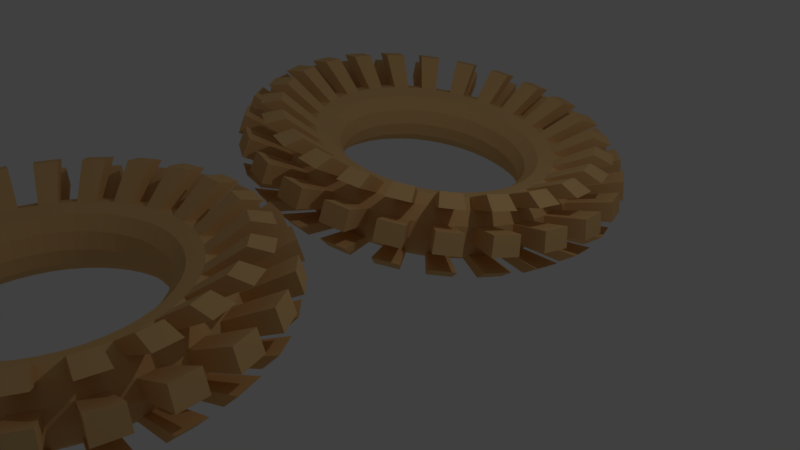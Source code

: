 # Source: circle.blend  (saved by Blender 2.78.0; exported with 4.5.12 LTS)
import bpy
from mathutils import Matrix  # noqa: F401  (used for matrix-valued properties, if any)

bpy.ops.wm.read_factory_settings(use_empty=True)
scene = bpy.context.scene
scene.name = 'Scene'

# ---- collections
col_collection_1 = bpy.data.collections.new('Collection 1'); scene.collection.children.link(col_collection_1)

# ---- materials (node trees are filled in below, after node groups)
mat_material_001 = bpy.data.materials.new('Material.001')
mat_material_001.alpha_threshold = 0.0
mat_material_001.use_transparent_shadow = False
mat_material_001.diffuse_color = (0.8, 0.5086, 0.2209, 1.0)
mat_material_001.roughness = 0.5

# ---- material node trees

# ---- world
world_world = bpy.data.worlds.new('World'); scene.world = world_world
world_world.color = (0.05088, 0.05088, 0.05088)
world_world.use_sun_shadow = False
world_world.sun_shadow_jitter_overblur = 0.0
world_world.cycles.sampling_method = 'MANUAL'

# ---- cameras
cam_camera = bpy.data.cameras.new('Camera')
cam_camera.clip_end = 100.0
cam_camera.lens = 35.0
cam_camera.sensor_width = 32.0
cam_camera.sensor_height = 18.0
cam_camera.ortho_scale = 7.314
cam_camera.dof.focus_distance = 0.0
cam_camera.dof.aperture_fstop = 128.0

# ---- lights
light_lamp = bpy.data.lights.new('Lamp', 'POINT')
light_lamp.transmission_factor = 0.0
light_lamp.cutoff_distance = 30.0
light_lamp.energy = 100.0
light_lamp.shadow_buffer_clip_start = 1.001
light_lamp.shadow_soft_size = 0.1
light_lamp.shadow_maximum_resolution = 0.006
light_lamp.use_absolute_resolution = True

# ---- meshes
me_torus_001 = bpy.data.meshes.new('Torus.001')
me_torus_001.from_pydata([(1.25, 0.0, 0.0), (1.217, 0.0, 0.125), (1.125, 0.0, 0.2165), (1.0, 0.0, 0.25), (0.875, 0.0, 0.2165), (0.7835, 0.0, 0.125), (0.75, 0.0, 3.062e-17), (0.7835, 0.0, -0.125), (0.875, 0.0, -0.2165), (1.0, 0.0, -0.25), (1.125, 0.0, -0.2165), (1.217, 0.0, -0.125), (1.239, 0.1632, 0.0), (1.206, 0.1588, 0.125), (1.115, 0.1468, 0.2165), (0.9914, 0.1305, 0.25), (0.8675, 0.1142, 0.2165), (0.7768, 0.1023, 0.125), (0.7436, 0.09789, 3.062e-17), (0.7768, 0.1023, -0.125), (0.8675, 0.1142, -0.2165), (0.9914, 0.1305, -0.25), (1.115, 0.1468, -0.2165), (1.206, 0.1588, -0.125), (1.207, 0.3235, 0.0), (1.175, 0.3149, 0.125), (1.087, 0.2912, 0.2165), (0.9659, 0.2588, 0.25), (0.8452, 0.2265, 0.2165), (0.7568, 0.2028, 0.125), (0.7244, 0.1941, 3.062e-17), (0.7568, 0.2028, -0.125), (0.8452, 0.2265, -0.2165), (0.9659, 0.2588, -0.25), (1.087, 0.2912, -0.2165), (1.175, 0.3149, -0.125), (1.155, 0.4784, 0.0), (1.124, 0.4655, 0.125), (1.039, 0.4305, 0.2165), (0.9239, 0.3827, 0.25), (0.8084, 0.3348, 0.2165), (0.7239, 0.2998, 0.125), (0.6929, 0.287, 3.062e-17), (0.7239, 0.2998, -0.125), (0.8084, 0.3348, -0.2165), (0.9239, 0.3827, -0.25), (1.039, 0.4305, -0.2165), (1.124, 0.4655, -0.125), (1.083, 0.625, 0.0), (1.054, 0.6083, 0.125), (0.9743, 0.5625, 0.2165), (0.866, 0.5, 0.25), (0.7578, 0.4375, 0.2165), (0.6785, 0.3917, 0.125), (0.6495, 0.375, 3.062e-17), (0.6785, 0.3917, -0.125), (0.7578, 0.4375, -0.2165), (0.866, 0.5, -0.25), (0.9743, 0.5625, -0.2165), (1.054, 0.6083, -0.125), (0.9917, 0.761, 0.0), (0.9651, 0.7406, 0.125), (0.8925, 0.6849, 0.2165), (0.7934, 0.6088, 0.25), (0.6942, 0.5327, 0.2165), (0.6216, 0.477, 0.125), (0.595, 0.4566, 3.062e-17), (0.6216, 0.477, -0.125), (0.6942, 0.5327, -0.2165), (0.7934, 0.6088, -0.25), (0.8925, 0.6849, -0.2165), (0.9651, 0.7406, -0.125), (0.8839, 0.8839, 0.0), (0.8602, 0.8602, 0.125), (0.7955, 0.7955, 0.2165), (0.7071, 0.7071, 0.25), (0.6187, 0.6187, 0.2165), (0.554, 0.554, 0.125), (0.5303, 0.5303, 3.062e-17), (0.554, 0.554, -0.125), (0.6187, 0.6187, -0.2165), (0.7071, 0.7071, -0.25), (0.7955, 0.7955, -0.2165), (0.8602, 0.8602, -0.125), (0.761, 0.9917, 0.0), (0.7406, 0.9651, 0.125), (0.6849, 0.8925, 0.2165), (0.6088, 0.7934, 0.25), (0.5327, 0.6942, 0.2165), (0.477, 0.6216, 0.125), (0.4566, 0.595, 3.062e-17), (0.477, 0.6216, -0.125), (0.5327, 0.6942, -0.2165), (0.6088, 0.7934, -0.25), (0.6849, 0.8925, -0.2165), (0.7406, 0.9651, -0.125), (0.625, 1.083, 0.0), (0.6083, 1.054, 0.125), (0.5625, 0.9743, 0.2165), (0.5, 0.866, 0.25), (0.4375, 0.7578, 0.2165), (0.3917, 0.6785, 0.125), (0.375, 0.6495, 3.062e-17), (0.3917, 0.6785, -0.125), (0.4375, 0.7578, -0.2165), (0.5, 0.866, -0.25), (0.5625, 0.9743, -0.2165), (0.6083, 1.054, -0.125), (0.4784, 1.155, 0.0), (0.4655, 1.124, 0.125), (0.4305, 1.039, 0.2165), (0.3827, 0.9239, 0.25), (0.3348, 0.8084, 0.2165), (0.2998, 0.7239, 0.125), (0.287, 0.6929, 3.062e-17), (0.2998, 0.7239, -0.125), (0.3348, 0.8084, -0.2165), (0.3827, 0.9239, -0.25), (0.4305, 1.039, -0.2165), (0.4655, 1.124, -0.125), (0.3235, 1.207, 0.0), (0.3149, 1.175, 0.125), (0.2912, 1.087, 0.2165), (0.2588, 0.9659, 0.25), (0.2265, 0.8452, 0.2165), (0.2028, 0.7568, 0.125), (0.1941, 0.7244, 3.062e-17), (0.2028, 0.7568, -0.125), (0.2265, 0.8452, -0.2165), (0.2588, 0.9659, -0.25), (0.2912, 1.087, -0.2165), (0.3149, 1.175, -0.125), (0.1632, 1.239, 0.0), (0.1588, 1.206, 0.125), (0.1468, 1.115, 0.2165), (0.1305, 0.9914, 0.25), (0.1142, 0.8675, 0.2165), (0.1023, 0.7768, 0.125), (0.09789, 0.7436, 3.062e-17), (0.1023, 0.7768, -0.125), (0.1142, 0.8675, -0.2165), (0.1305, 0.9914, -0.25), (0.1468, 1.115, -0.2165), (0.1588, 1.206, -0.125), (5.96e-08, 1.25, 0.0), (1.192e-07, 1.217, 0.125), (1.192e-07, 1.125, 0.2165), (8.941e-08, 1.0, 0.25), (8.941e-08, 0.875, 0.2165), (5.96e-08, 0.7835, 0.125), (8.941e-08, 0.75, 3.062e-17), (5.96e-08, 0.7835, -0.125), (8.941e-08, 0.875, -0.2165), (8.941e-08, 1.0, -0.25), (1.192e-07, 1.125, -0.2165), (1.192e-07, 1.217, -0.125), (-0.1632, 1.239, 0.0), (-0.1588, 1.206, 0.125), (-0.1468, 1.115, 0.2165), (-0.1305, 0.9914, 0.25), (-0.1142, 0.8675, 0.2165), (-0.1023, 0.7768, 0.125), (-0.09789, 0.7436, 3.062e-17), (-0.1023, 0.7768, -0.125), (-0.1142, 0.8675, -0.2165), (-0.1305, 0.9914, -0.25), (-0.1468, 1.115, -0.2165), (-0.1588, 1.206, -0.125), (-0.3235, 1.207, 0.0), (-0.3149, 1.175, 0.125), (-0.2912, 1.087, 0.2165), (-0.2588, 0.9659, 0.25), (-0.2265, 0.8452, 0.2165), (-0.2028, 0.7568, 0.125), (-0.1941, 0.7244, 3.062e-17), (-0.2028, 0.7568, -0.125), (-0.2265, 0.8452, -0.2165), (-0.2588, 0.9659, -0.25), (-0.2912, 1.087, -0.2165), (-0.3149, 1.175, -0.125), (-0.4784, 1.155, 0.0), (-0.4655, 1.124, 0.125), (-0.4305, 1.039, 0.2165), (-0.3827, 0.9239, 0.25), (-0.3348, 0.8084, 0.2165), (-0.2998, 0.7239, 0.125), (-0.287, 0.6929, 3.062e-17), (-0.2998, 0.7239, -0.125), (-0.3348, 0.8084, -0.2165), (-0.3827, 0.9239, -0.25), (-0.4305, 1.039, -0.2165), (-0.4655, 1.124, -0.125), (-0.625, 1.083, 0.0), (-0.6083, 1.054, 0.125), (-0.5625, 0.9743, 0.2165), (-0.5, 0.866, 0.25), (-0.4375, 0.7578, 0.2165), (-0.3917, 0.6785, 0.125), (-0.375, 0.6495, 3.062e-17), (-0.3917, 0.6785, -0.125), (-0.4375, 0.7578, -0.2165), (-0.5, 0.866, -0.25), (-0.5625, 0.9743, -0.2165), (-0.6083, 1.054, -0.125), (-0.761, 0.9917, 0.0), (-0.7406, 0.9651, 0.125), (-0.6849, 0.8925, 0.2165), (-0.6088, 0.7934, 0.25), (-0.5327, 0.6942, 0.2165), (-0.477, 0.6216, 0.125), (-0.4566, 0.595, 3.062e-17), (-0.477, 0.6216, -0.125), (-0.5327, 0.6942, -0.2165), (-0.6088, 0.7934, -0.25), (-0.6849, 0.8925, -0.2165), (-0.7406, 0.9651, -0.125), (-0.8839, 0.8839, 0.0), (-0.8602, 0.8602, 0.125), (-0.7955, 0.7955, 0.2165), (-0.7071, 0.7071, 0.25), (-0.6187, 0.6187, 0.2165), (-0.554, 0.554, 0.125), (-0.5303, 0.5303, 3.062e-17), (-0.554, 0.554, -0.125), (-0.6187, 0.6187, -0.2165), (-0.7071, 0.7071, -0.25), (-0.7955, 0.7955, -0.2165), (-0.8602, 0.8602, -0.125), (-0.9917, 0.761, 0.0), (-0.9651, 0.7406, 0.125), (-0.8925, 0.6849, 0.2165), (-0.7934, 0.6088, 0.25), (-0.6942, 0.5327, 0.2165), (-0.6216, 0.477, 0.125), (-0.595, 0.4566, 3.062e-17), (-0.6216, 0.477, -0.125), (-0.6942, 0.5327, -0.2165), (-0.7934, 0.6088, -0.25), (-0.8925, 0.6849, -0.2165), (-0.9651, 0.7406, -0.125), (-1.083, 0.625, 0.0), (-1.054, 0.6083, 0.125), (-0.9743, 0.5625, 0.2165), (-0.866, 0.5, 0.25), (-0.7578, 0.4375, 0.2165), (-0.6785, 0.3917, 0.125), (-0.6495, 0.375, 3.062e-17), (-0.6785, 0.3917, -0.125), (-0.7578, 0.4375, -0.2165), (-0.866, 0.5, -0.25), (-0.9743, 0.5625, -0.2165), (-1.054, 0.6083, -0.125), (-1.155, 0.4784, 0.0), (-1.124, 0.4655, 0.125), (-1.039, 0.4305, 0.2165), (-0.9239, 0.3827, 0.25), (-0.8084, 0.3348, 0.2165), (-0.7239, 0.2998, 0.125), (-0.6929, 0.287, 3.062e-17), (-0.7239, 0.2998, -0.125), (-0.8084, 0.3348, -0.2165), (-0.9239, 0.3827, -0.25), (-1.039, 0.4305, -0.2165), (-1.124, 0.4655, -0.125), (-1.207, 0.3235, 0.0), (-1.175, 0.3149, 0.125), (-1.087, 0.2912, 0.2165), (-0.9659, 0.2588, 0.25), (-0.8452, 0.2265, 0.2165), (-0.7568, 0.2028, 0.125), (-0.7244, 0.1941, 3.062e-17), (-0.7568, 0.2028, -0.125), (-0.8452, 0.2265, -0.2165), (-0.9659, 0.2588, -0.25), (-1.087, 0.2912, -0.2165), (-1.175, 0.3149, -0.125), (-1.239, 0.1632, 0.0), (-1.206, 0.1588, 0.125), (-1.115, 0.1468, 0.2165), (-0.9914, 0.1305, 0.25), (-0.8675, 0.1142, 0.2165), (-0.7768, 0.1023, 0.125), (-0.7436, 0.09789, 3.062e-17), (-0.7768, 0.1023, -0.125), (-0.8675, 0.1142, -0.2165), (-0.9914, 0.1305, -0.25), (-1.115, 0.1468, -0.2165), (-1.206, 0.1588, -0.125), (-1.25, 1.093e-07, 0.0), (-1.217, 1.064e-07, 0.125), (-1.125, 9.835e-08, 0.2165), (-1.0, 8.742e-08, 0.25), (-0.875, 7.649e-08, 0.2165), (-0.7835, 6.85e-08, 0.125), (-0.75, 6.557e-08, 3.062e-17), (-0.7835, 6.85e-08, -0.125), (-0.875, 7.649e-08, -0.2165), (-1.0, 8.742e-08, -0.25), (-1.125, 9.835e-08, -0.2165), (-1.217, 1.064e-07, -0.125), (-1.239, -0.1632, 0.0), (-1.206, -0.1588, 0.125), (-1.115, -0.1468, 0.2165), (-0.9914, -0.1305, 0.25), (-0.8675, -0.1142, 0.2165), (-0.7768, -0.1023, 0.125), (-0.7436, -0.09789, 3.062e-17), (-0.7768, -0.1023, -0.125), (-0.8675, -0.1142, -0.2165), (-0.9914, -0.1305, -0.25), (-1.115, -0.1468, -0.2165), (-1.206, -0.1588, -0.125), (-1.207, -0.3235, 0.0), (-1.175, -0.3149, 0.125), (-1.087, -0.2912, 0.2165), (-0.9659, -0.2588, 0.25), (-0.8452, -0.2265, 0.2165), (-0.7568, -0.2028, 0.125), (-0.7244, -0.1941, 3.062e-17), (-0.7568, -0.2028, -0.125), (-0.8452, -0.2265, -0.2165), (-0.9659, -0.2588, -0.25), (-1.087, -0.2912, -0.2165), (-1.175, -0.3149, -0.125), (-1.155, -0.4784, 0.0), (-1.124, -0.4655, 0.125), (-1.039, -0.4305, 0.2165), (-0.9239, -0.3827, 0.25), (-0.8084, -0.3348, 0.2165), (-0.7239, -0.2998, 0.125), (-0.6929, -0.287, 3.062e-17), (-0.7239, -0.2998, -0.125), (-0.8084, -0.3348, -0.2165), (-0.9239, -0.3827, -0.25), (-1.039, -0.4305, -0.2165), (-1.124, -0.4655, -0.125), (-1.083, -0.625, 0.0), (-1.054, -0.6083, 0.125), (-0.9743, -0.5625, 0.2165), (-0.866, -0.5, 0.25), (-0.7578, -0.4375, 0.2165), (-0.6785, -0.3917, 0.125), (-0.6495, -0.375, 3.062e-17), (-0.6785, -0.3917, -0.125), (-0.7578, -0.4375, -0.2165), (-0.866, -0.5, -0.25), (-0.9743, -0.5625, -0.2165), (-1.054, -0.6083, -0.125), (-0.9917, -0.761, 0.0), (-0.9651, -0.7406, 0.125), (-0.8925, -0.6849, 0.2165), (-0.7934, -0.6088, 0.25), (-0.6942, -0.5327, 0.2165), (-0.6216, -0.477, 0.125), (-0.595, -0.4566, 3.062e-17), (-0.6216, -0.477, -0.125), (-0.6942, -0.5327, -0.2165), (-0.7934, -0.6088, -0.25), (-0.8925, -0.6849, -0.2165), (-0.9651, -0.7406, -0.125), (-0.8839, -0.8839, 0.0), (-0.8602, -0.8602, 0.125), (-0.7955, -0.7955, 0.2165), (-0.7071, -0.7071, 0.25), (-0.6187, -0.6187, 0.2165), (-0.554, -0.554, 0.125), (-0.5303, -0.5303, 3.062e-17), (-0.554, -0.554, -0.125), (-0.6187, -0.6187, -0.2165), (-0.7071, -0.7071, -0.25), (-0.7955, -0.7955, -0.2165), (-0.8602, -0.8602, -0.125), (-0.761, -0.9917, 0.0), (-0.7406, -0.9651, 0.125), (-0.6849, -0.8925, 0.2165), (-0.6088, -0.7934, 0.25), (-0.5327, -0.6942, 0.2165), (-0.477, -0.6216, 0.125), (-0.4566, -0.595, 3.062e-17), (-0.477, -0.6216, -0.125), (-0.5327, -0.6942, -0.2165), (-0.6088, -0.7934, -0.25), (-0.6849, -0.8925, -0.2165), (-0.7406, -0.9651, -0.125), (-0.625, -1.083, 0.0), (-0.6083, -1.054, 0.125), (-0.5625, -0.9743, 0.2165), (-0.5, -0.866, 0.25), (-0.4375, -0.7578, 0.2165), (-0.3917, -0.6785, 0.125), (-0.375, -0.6495, 3.062e-17), (-0.3917, -0.6785, -0.125), (-0.4375, -0.7578, -0.2165), (-0.5, -0.866, -0.25), (-0.5625, -0.9743, -0.2165), (-0.6083, -1.054, -0.125), (-0.4784, -1.155, 0.0), (-0.4655, -1.124, 0.125), (-0.4305, -1.039, 0.2165), (-0.3827, -0.9239, 0.25), (-0.3348, -0.8084, 0.2165), (-0.2998, -0.7239, 0.125), (-0.287, -0.6929, 3.062e-17), (-0.2998, -0.7239, -0.125), (-0.3348, -0.8084, -0.2165), (-0.3827, -0.9239, -0.25), (-0.4305, -1.039, -0.2165), (-0.4655, -1.124, -0.125), (-0.3235, -1.207, 0.0), (-0.3149, -1.175, 0.125), (-0.2912, -1.087, 0.2165), (-0.2588, -0.9659, 0.25), (-0.2265, -0.8452, 0.2165), (-0.2028, -0.7568, 0.125), (-0.1941, -0.7244, 3.062e-17), (-0.2028, -0.7568, -0.125), (-0.2265, -0.8452, -0.2165), (-0.2588, -0.9659, -0.25), (-0.2912, -1.087, -0.2165), (-0.3149, -1.175, -0.125), (-0.1632, -1.239, 0.0), (-0.1588, -1.206, 0.125), (-0.1468, -1.115, 0.2165), (-0.1305, -0.9914, 0.25), (-0.1142, -0.8675, 0.2165), (-0.1023, -0.7768, 0.125), (-0.0979, -0.7436, 3.062e-17), (-0.1023, -0.7768, -0.125), (-0.1142, -0.8675, -0.2165), (-0.1305, -0.9914, -0.25), (-0.1468, -1.115, -0.2165), (-0.1588, -1.206, -0.125), (5.96e-08, -1.25, 0.0), (1.192e-07, -1.217, 0.125), (1.192e-07, -1.125, 0.2165), (8.941e-08, -1.0, 0.25), (8.941e-08, -0.875, 0.2165), (5.96e-08, -0.7835, 0.125), (8.941e-08, -0.75, 3.062e-17), (5.96e-08, -0.7835, -0.125), (8.941e-08, -0.875, -0.2165), (8.941e-08, -1.0, -0.25), (1.192e-07, -1.125, -0.2165), (1.192e-07, -1.217, -0.125), (0.1632, -1.239, 0.0), (0.1588, -1.206, 0.125), (0.1468, -1.115, 0.2165), (0.1305, -0.9914, 0.25), (0.1142, -0.8675, 0.2165), (0.1023, -0.7768, 0.125), (0.09789, -0.7436, 3.062e-17), (0.1023, -0.7768, -0.125), (0.1142, -0.8675, -0.2165), (0.1305, -0.9914, -0.25), (0.1468, -1.115, -0.2165), (0.1588, -1.206, -0.125), (0.3235, -1.207, 0.0), (0.3149, -1.175, 0.125), (0.2912, -1.087, 0.2165), (0.2588, -0.9659, 0.25), (0.2265, -0.8452, 0.2165), (0.2028, -0.7568, 0.125), (0.1941, -0.7244, 3.062e-17), (0.2028, -0.7568, -0.125), (0.2265, -0.8452, -0.2165), (0.2588, -0.9659, -0.25), (0.2912, -1.087, -0.2165), (0.3149, -1.175, -0.125), (0.4784, -1.155, 0.0), (0.4655, -1.124, 0.125), (0.4305, -1.039, 0.2165), (0.3827, -0.9239, 0.25), (0.3348, -0.8084, 0.2165), (0.2998, -0.7239, 0.125), (0.287, -0.6929, 3.062e-17), (0.2998, -0.7239, -0.125), (0.3348, -0.8084, -0.2165), (0.3827, -0.9239, -0.25), (0.4305, -1.039, -0.2165), (0.4655, -1.124, -0.125), (0.625, -1.083, 0.0), (0.6083, -1.054, 0.125), (0.5625, -0.9743, 0.2165), (0.5, -0.866, 0.25), (0.4375, -0.7578, 0.2165), (0.3917, -0.6785, 0.125), (0.375, -0.6495, 3.062e-17), (0.3917, -0.6785, -0.125), (0.4375, -0.7578, -0.2165), (0.5, -0.866, -0.25), (0.5625, -0.9743, -0.2165), (0.6083, -1.054, -0.125), (0.761, -0.9917, 0.0), (0.7406, -0.9651, 0.125), (0.6849, -0.8925, 0.2165), (0.6088, -0.7934, 0.25), (0.5327, -0.6942, 0.2165), (0.477, -0.6216, 0.125), (0.4566, -0.595, 3.062e-17), (0.477, -0.6216, -0.125), (0.5327, -0.6942, -0.2165), (0.6088, -0.7934, -0.25), (0.6849, -0.8925, -0.2165), (0.7406, -0.9651, -0.125), (0.8839, -0.8839, 0.0), (0.8602, -0.8602, 0.125), (0.7955, -0.7955, 0.2165), (0.7071, -0.7071, 0.25), (0.6187, -0.6187, 0.2165), (0.554, -0.554, 0.125), (0.5303, -0.5303, 3.062e-17), (0.554, -0.554, -0.125), (0.6187, -0.6187, -0.2165), (0.7071, -0.7071, -0.25), (0.7955, -0.7955, -0.2165), (0.8602, -0.8602, -0.125), (0.9917, -0.761, 0.0), (0.9651, -0.7406, 0.125), (0.8925, -0.6849, 0.2165), (0.7934, -0.6088, 0.25), (0.6942, -0.5327, 0.2165), (0.6216, -0.477, 0.125), (0.595, -0.4566, 3.062e-17), (0.6216, -0.477, -0.125), (0.6942, -0.5327, -0.2165), (0.7934, -0.6088, -0.25), (0.8925, -0.6849, -0.2165), (0.9651, -0.7406, -0.125), (1.083, -0.625, 0.0), (1.054, -0.6083, 0.125), (0.9743, -0.5625, 0.2165), (0.866, -0.5, 0.25), (0.7578, -0.4375, 0.2165), (0.6785, -0.3917, 0.125), (0.6495, -0.375, 3.062e-17), (0.6785, -0.3917, -0.125), (0.7578, -0.4375, -0.2165), (0.866, -0.5, -0.25), (0.9743, -0.5625, -0.2165), (1.054, -0.6083, -0.125), (1.155, -0.4784, 0.0), (1.124, -0.4655, 0.125), (1.039, -0.4305, 0.2165), (0.9239, -0.3827, 0.25), (0.8084, -0.3348, 0.2165), (0.7239, -0.2998, 0.125), (0.6929, -0.287, 3.062e-17), (0.7239, -0.2998, -0.125), (0.8084, -0.3348, -0.2165), (0.9239, -0.3827, -0.25), (1.039, -0.4305, -0.2165), (1.124, -0.4655, -0.125), (1.207, -0.3235, 0.0), (1.175, -0.3149, 0.125), (1.087, -0.2912, 0.2165), (0.9659, -0.2588, 0.25), (0.8452, -0.2265, 0.2165), (0.7568, -0.2028, 0.125), (0.7244, -0.1941, 3.062e-17), (0.7568, -0.2028, -0.125), (0.8452, -0.2265, -0.2165), (0.9659, -0.2588, -0.25), (1.087, -0.2912, -0.2165), (1.175, -0.3149, -0.125), (1.239, -0.1632, 0.0), (1.206, -0.1588, 0.125), (1.115, -0.1468, 0.2165), (0.9914, -0.1305, 0.25), (0.8675, -0.1142, 0.2165), (0.7768, -0.1023, 0.125), (0.7436, -0.09789, 3.062e-17), (0.7768, -0.1023, -0.125), (0.8675, -0.1142, -0.2165), (0.9914, -0.1305, -0.25), (1.115, -0.1468, -0.2165), (1.206, -0.1588, -0.125), (-0.19, -1.443, 0.4033), (1.753e-07, -1.455, 0.4033), (-1.617, 1.385e-07, 0.1231), (-1.574, 1.347e-07, 0.2849), (1.406, -0.3767, 0.4033), (1.25, -0.3349, 0.4466), (-1.345, -0.557, 0.4033), (-1.26, -0.7277, 0.4033), (-0.557, -1.345, -0.157), (-0.3767, -1.406, -0.157), (-1.155, 0.886, -0.157), (-1.249, 0.9581, -0.03858), (-1.603, -0.2111, 0.1231), (-1.562, -0.4186, 0.1231), (0.3767, 1.406, -0.157), (0.4073, 1.52, -0.03858), (1.345, -0.557, -0.157), (1.406, -0.3767, -0.157), (-1.56, -0.2054, -0.03858), (-1.52, -0.4073, -0.03858), (1.155, -0.886, 0.4033), (1.026, -0.7876, 0.4466), (0.2111, 1.603, 0.1231), (9.815e-08, 1.617, 0.1231), (-1.155, -0.886, -0.157), (-1.029, -1.029, -0.157), (1.617, -2.858e-09, 0.1231), (1.574, -2.858e-09, 0.2849), (-0.1689, -1.283, 0.4466), (1.367e-07, -1.294, 0.4466), (0.9845, -1.283, 0.1231), (0.9581, -1.249, 0.2849), (1.454, -0.6023, 0.2849), (1.52, -0.4073, 0.2849), (-1.406, 0.3767, 0.4033), (-1.25, 0.3349, 0.4466), (-1.283, -0.9845, 0.1231), (-1.249, -0.9581, 0.2849), (0.886, -1.155, -0.157), (1.029, -1.029, -0.157), (-1.283, 0.1689, 0.4466), (-1.294, 1.102e-07, 0.4466), (1.12, -0.6469, 0.4466), (1.144, 1.144, 0.1231), (1.113, 1.113, 0.2849), (0.2111, -1.603, 0.1231), (0.2054, -1.56, 0.2849), (-1.454, -0.6023, 0.2849), (-1.363, -0.7869, 0.2849), (1.574, -2.858e-09, -0.03858), (1.56, -0.2054, -0.03858), (-1.029, -1.029, 0.4033), (-0.9148, -0.9148, 0.4466), (-1.363, 0.7869, -0.03858), (1.454, -0.6023, -0.03858), (1.52, -0.4073, -0.03858), (-0.7277, 1.26, 0.4033), (-0.6469, 1.12, 0.4466), (1.753e-07, 1.574, 0.2849), (0.557, -1.345, -0.157), (0.6023, -1.454, -0.03858), (-0.6023, 1.454, -0.03858), (-0.7869, 1.363, -0.03858), (-1.345, -0.557, -0.157), (-1.454, -0.6023, -0.03858), (-0.9581, -1.249, 0.2849), (-0.7869, -1.363, 0.2849), (1.283, 0.9845, 0.1231), (1.249, 0.9581, 0.2849), (0.557, 1.345, 0.4033), (0.4951, 1.195, 0.4466), (1.494, -0.6189, 0.1231), (1.562, -0.4186, 0.1231), (-0.886, 1.155, -0.157), (-1.029, 1.029, -0.157), (1.26, -0.7277, 0.4033), (0.4186, -1.562, 0.1231), (1.56, 0.2054, 0.2849), (1.52, 0.4073, 0.2849), (-0.557, 1.345, 0.4033), (-1.283, 0.9845, 0.1231), (-1.401, 0.8086, 0.1231), (9.815e-08, -1.617, 0.1231), (1.753e-07, -1.574, 0.2849), (-0.3767, -1.406, 0.4033), (-0.3349, -1.25, 0.4466), (-1.443, -0.19, 0.4033), (-1.283, -0.1689, 0.4466), (1.454, 0.6023, 0.2849), (1.363, 0.7869, 0.2849), (1.443, 0.19, 0.4033), (1.283, 0.1689, 0.4466), (1.029, 1.029, -0.157), (1.113, 1.113, -0.03858), (-0.886, -1.155, 0.4033), (-0.7277, -1.26, 0.4033), (1.283, -0.9845, 0.1231), (1.249, -0.9581, 0.2849), (-0.19, 1.443, 0.4033), (-0.1689, 1.283, 0.4466), (-1.249, 0.9581, 0.2849), (-1.363, 0.7869, 0.2849), (-0.9845, 1.283, 0.1231), (-0.9581, 1.249, 0.2849), (1.26, -0.7277, -0.157), (1.363, -0.7869, -0.03858), (-1.155, -0.886, 0.4033), (-1.026, -0.7876, 0.4466), (1.406, 0.3767, -0.157), (1.52, 0.4073, -0.03858), (-0.6189, -1.494, 0.1231), (-0.4186, -1.562, 0.1231), (1.753e-07, -1.455, -0.157), (1.753e-07, -1.574, -0.03858), (0.9845, 1.283, 0.1231), (0.8086, 1.401, 0.1231), (0.4073, -1.52, 0.2849), (-0.6023, -1.454, -0.03858), (-0.4073, -1.52, -0.03858), (1.345, 0.557, -0.157), (1.26, 0.7277, -0.157), (1.26, 0.7277, 0.4033), (1.12, 0.6469, 0.4466), (-0.557, 1.345, -0.157), (0.19, 1.443, -0.157), (0.2054, 1.56, -0.03858), (0.9581, -1.249, -0.03858), (1.443, -0.19, -0.157), (0.3349, 1.25, 0.4466), (-1.443, -0.19, -0.157), (-1.406, -0.3767, -0.157), (-1.155, 0.886, 0.4033), (-1.26, 0.7277, 0.4033), (-1.454, 0.6023, 0.2849), (-1.52, 0.4073, 0.2849), (-0.3767, 1.406, 0.4033), (-0.3349, 1.25, 0.4466), (1.25, 0.3349, 0.4466), (-1.443, 0.19, -0.157), (-1.56, 0.2054, -0.03858), (-1.26, 0.7277, -0.157), (0.9581, 1.249, -0.03858), (0.7869, 1.363, -0.03858), (-0.19, 1.443, -0.157), (-0.3767, 1.406, -0.157), (-0.7277, -1.26, -0.157), (-0.7869, -1.363, -0.03858), (0.886, 1.155, -0.157), (0.7277, 1.26, -0.157), (0.4951, -1.195, 0.4466), (0.6469, -1.12, 0.4466), (-1.56, -0.2054, 0.2849), (1.454, 0.6023, -0.03858), (1.363, 0.7869, -0.03858), (1.603, 0.2111, 0.1231), (0.4186, 1.562, 0.1231), (0.4073, 1.52, 0.2849), (0.9581, 1.249, 0.2849), (-0.886, 1.155, 0.4033), (-0.7876, 1.026, 0.4466), (-1.345, 0.557, 0.4033), (-0.4073, -1.52, 0.2849), (1.406, 0.3767, 0.4033), (0.1689, 1.283, 0.4466), (1.367e-07, 1.294, 0.4466), (-1.455, 1.244e-07, -0.157), (0.6023, 1.454, 0.2849), (-0.2054, 1.56, -0.03858), (-0.4073, 1.52, -0.03858), (1.401, -0.8086, 0.1231), (1.363, -0.7869, 0.2849), (0.8086, -1.401, 0.1231), (0.7869, -1.363, 0.2849), (0.3767, -1.406, 0.4033), (0.3349, -1.25, 0.4466), (-1.12, -0.6469, 0.4466), (1.494, 0.6189, 0.1231), (1.401, 0.8086, 0.1231), (1.144, -1.144, 0.1231), (0.19, 1.443, 0.4033), (1.753e-07, 1.455, 0.4033), (0.2054, 1.56, 0.2849), (0.6189, -1.494, 0.1231), (0.6023, -1.454, 0.2849), (-0.2054, 1.56, 0.2849), (-0.4073, 1.52, 0.2849), (1.113, -1.113, -0.03858), (-1.455, 1.244e-07, 0.4033), (0.3767, 1.406, 0.4033), (0.7277, 1.26, 0.4033), (0.6469, 1.12, 0.4466), (-1.494, 0.6189, 0.1231), (1.026, 0.7876, 0.4466), (0.9148, 0.9148, 0.4466), (-1.406, -0.3767, 0.4033), (-1.494, -0.6189, 0.1231), (-1.401, -0.8086, 0.1231), (0.886, 1.155, 0.4033), (0.7876, 1.026, 0.4466), (-0.2111, -1.603, 0.1231), (-0.2054, -1.56, 0.2849), (-1.363, -0.7869, -0.03858), (1.455, -2.858e-09, 0.4033), (1.443, -0.19, 0.4033), (1.294, -2.858e-09, 0.4466), (-0.2111, 1.603, 0.1231), (-0.4186, 1.562, 0.1231), (0.7277, -1.26, -0.157), (1.345, 0.557, 0.4033), (1.195, 0.4951, 0.4466), (1.345, -0.557, 0.4033), (1.195, -0.4951, 0.4466), (-0.4951, 1.195, 0.4466), (-1.144, -1.144, 0.1231), (-1.113, -1.113, 0.2849), (-1.56, 0.2054, 0.2849), (1.113, -1.113, 0.2849), (1.155, 0.886, -0.157), (1.249, 0.9581, -0.03858), (-0.8086, 1.401, 0.1231), (-0.7869, 1.363, 0.2849), (1.753e-07, 1.455, -0.157), (1.753e-07, 1.574, -0.03858), (-1.25, -0.3349, 0.4466), (1.56, -0.2054, 0.2849), (-1.195, 0.4951, 0.4466), (-1.26, -0.7277, -0.157), (-0.9845, -1.283, 0.1231), (-0.8086, -1.401, 0.1231), (0.7277, -1.26, 0.4033), (0.557, -1.345, 0.4033), (-1.52, -0.4073, 0.2849), (-1.574, 1.347e-07, -0.03858), (1.562, 0.4186, 0.1231), (-1.026, 0.7876, 0.4466), (0.886, -1.155, 0.4033), (1.029, -1.029, 0.4033), (0.19, -1.443, 0.4033), (-0.4951, -1.195, 0.4466), (-1.029, 1.029, 0.4033), (-0.9148, 0.9148, 0.4466), (-1.12, 0.6469, 0.4466), (-0.7277, 1.26, -0.157), (1.603, -0.2111, 0.1231), (-0.9581, 1.249, -0.03858), (-1.113, 1.113, -0.03858), (-0.19, -1.443, -0.157), (-1.406, 0.3767, -0.157), (-1.52, 0.4073, -0.03858), (1.249, -0.9581, -0.03858), (1.155, -0.886, -0.157), (1.155, 0.886, 0.4033), (1.029, 1.029, 0.4033), (-0.6023, -1.454, 0.2849), (-1.113, -1.113, -0.03858), (-1.144, 1.144, 0.1231), (0.19, -1.443, -0.157), (0.2054, -1.56, -0.03858), (-0.557, -1.345, 0.4033), (-1.603, 0.2111, 0.1231), (1.283, -0.1689, 0.4466), (1.443, 0.19, -0.157), (1.56, 0.2054, -0.03858), (-0.2054, -1.56, -0.03858), (-0.886, -1.155, -0.157), (-0.9581, -1.249, -0.03858), (0.557, 1.345, -0.157), (0.6023, 1.454, -0.03858), (-1.195, -0.4951, 0.4466), (-0.6189, 1.494, 0.1231), (-0.6023, 1.454, 0.2849), (0.7876, -1.026, 0.4466), (-1.562, 0.4186, 0.1231), (-1.113, 1.113, 0.2849), (0.3767, -1.406, -0.157), (0.4073, -1.52, -0.03858), (0.6189, 1.494, 0.1231), (0.7869, 1.363, 0.2849), (-0.6469, -1.12, 0.4466), (-1.443, 0.19, 0.4033), (-0.7876, -1.026, 0.4466), (-1.249, -0.9581, -0.03858), (0.9148, -0.9148, 0.4466), (0.1689, -1.283, 0.4466), (0.7869, -1.363, -0.03858), (-1.345, 0.557, -0.157), (-1.454, 0.6023, -0.03858), (1.455, -2.858e-09, -0.157)], [], [(0, 12, 13, 1), (1, 13, 14, 2), (2, 14, 15, 3), (3, 15, 16, 4), (4, 16, 17, 5), (5, 17, 18, 6), (6, 18, 19, 7), (7, 19, 20, 8), (8, 20, 21, 9), (9, 21, 22, 10), (10, 22, 23, 11), (0, 11, 23, 12), (23, 22, 837, 838), (13, 25, 26, 14), (514, 515, 762, 615), (15, 27, 28, 16), (16, 28, 29, 17), (17, 29, 30, 18), (18, 30, 31, 19), (19, 31, 32, 20), (20, 32, 33, 21), (21, 33, 34, 22), (278, 290, 763, 855), (23, 35, 24, 12), (24, 36, 37, 25), (25, 37, 38, 26), (26, 38, 39, 27), (27, 39, 40, 28), (28, 40, 41, 29), (29, 41, 42, 30), (30, 42, 43, 31), (31, 43, 44, 32), (32, 44, 45, 33), (33, 45, 46, 34), (34, 46, 47, 35), (35, 47, 36, 24), (266, 267, 611, 610), (37, 49, 50, 38), (131, 119, 843, 591), (39, 51, 52, 40), (40, 52, 53, 41), (41, 53, 54, 42), (42, 54, 55, 43), (43, 55, 56, 44), (44, 56, 57, 45), (45, 57, 58, 46), (219, 207, 735, 816), (47, 59, 48, 36), (48, 60, 61, 49), (49, 61, 62, 50), (50, 62, 63, 51), (51, 63, 64, 52), (52, 64, 65, 53), (53, 65, 66, 54), (54, 66, 67, 55), (55, 67, 68, 56), (56, 68, 69, 57), (57, 69, 70, 58), (58, 70, 71, 59), (59, 71, 60, 48), (458, 459, 750, 749), (61, 73, 74, 62), (215, 214, 649, 820), (63, 75, 76, 64), (64, 76, 77, 65), (65, 77, 78, 66), (66, 78, 79, 67), (67, 79, 80, 68), (68, 80, 81, 69), (69, 81, 82, 70), (553, 541, 608, 609), (71, 83, 72, 60), (72, 84, 85, 73), (73, 85, 86, 74), (74, 86, 87, 75), (75, 87, 88, 76), (76, 88, 89, 77), (77, 89, 90, 78), (78, 90, 91, 79), (79, 91, 92, 80), (80, 92, 93, 81), (81, 93, 94, 82), (82, 94, 95, 83), (83, 95, 84, 72), (146, 147, 740, 756), (85, 97, 98, 86), (15, 14, 666, 667), (87, 99, 100, 88), (88, 100, 101, 89), (89, 101, 102, 90), (90, 102, 103, 91), (91, 103, 104, 92), (92, 104, 105, 93), (93, 105, 106, 94), (480, 481, 748, 747), (95, 107, 96, 84), (96, 108, 109, 97), (97, 109, 110, 98), (98, 110, 111, 99), (99, 111, 112, 100), (100, 112, 113, 101), (101, 113, 114, 102), (102, 114, 115, 103), (103, 115, 116, 104), (104, 116, 117, 105), (105, 117, 118, 106), (106, 118, 119, 107), (107, 119, 108, 96), (478, 490, 783, 635), (109, 121, 122, 110), (26, 27, 713, 738), (111, 123, 124, 112), (112, 124, 125, 113), (113, 125, 126, 114), (114, 126, 127, 115), (115, 127, 128, 116), (116, 128, 129, 117), (117, 129, 130, 118), (528, 529, 746, 745), (119, 131, 120, 108), (120, 132, 133, 121), (121, 133, 134, 122), (122, 134, 135, 123), (123, 135, 136, 124), (124, 136, 137, 125), (125, 137, 138, 126), (126, 138, 139, 127), (127, 139, 140, 128), (128, 140, 141, 129), (129, 141, 142, 130), (130, 142, 143, 131), (131, 143, 132, 120), (155, 143, 701, 798), (133, 145, 146, 134), (493, 492, 606, 607), (135, 147, 148, 136), (136, 148, 149, 137), (137, 149, 150, 138), (138, 150, 151, 139), (139, 151, 152, 140), (140, 152, 153, 141), (141, 153, 154, 142), (434, 435, 605, 577), (143, 155, 144, 132), (144, 156, 157, 145), (145, 157, 158, 146), (146, 158, 159, 147), (147, 159, 160, 148), (148, 160, 161, 149), (149, 161, 162, 150), (150, 162, 163, 151), (151, 163, 164, 152), (152, 164, 165, 153), (153, 165, 166, 154), (154, 166, 167, 155), (155, 167, 156, 144), (267, 255, 801, 611), (157, 169, 170, 158), (435, 423, 604, 605), (159, 171, 172, 160), (160, 172, 173, 161), (161, 173, 174, 162), (162, 174, 175, 163), (163, 175, 176, 164), (164, 176, 177, 165), (165, 177, 178, 166), (49, 37, 664, 665), (167, 179, 168, 156), (168, 180, 181, 169), (169, 181, 182, 170), (170, 182, 183, 171), (171, 183, 184, 172), (172, 184, 185, 173), (173, 185, 186, 174), (174, 186, 187, 175), (175, 187, 188, 176), (176, 188, 189, 177), (177, 189, 190, 178), (178, 190, 191, 179), (179, 191, 180, 168), (265, 253, 709, 710), (181, 193, 194, 182), (387, 375, 856, 854), (183, 195, 196, 184), (184, 196, 197, 185), (185, 197, 198, 186), (186, 198, 199, 187), (187, 199, 200, 188), (188, 200, 201, 189), (189, 201, 202, 190), (303, 302, 662, 663), (191, 203, 192, 180), (192, 204, 205, 193), (193, 205, 206, 194), (194, 206, 207, 195), (195, 207, 208, 196), (196, 208, 209, 197), (197, 209, 210, 198), (198, 210, 211, 199), (199, 211, 212, 200), (200, 212, 213, 201), (201, 213, 214, 202), (202, 214, 215, 203), (203, 215, 204, 192), (264, 265, 710, 848), (205, 217, 218, 206), (410, 411, 661, 660), (207, 219, 220, 208), (208, 220, 221, 209), (209, 221, 222, 210), (210, 222, 223, 211), (211, 223, 224, 212), (212, 224, 225, 213), (213, 225, 226, 214), (555, 543, 787, 581), (215, 227, 216, 204), (216, 228, 229, 217), (217, 229, 230, 218), (218, 230, 231, 219), (219, 231, 232, 220), (220, 232, 233, 221), (221, 233, 234, 222), (222, 234, 235, 223), (223, 235, 236, 224), (224, 236, 237, 225), (225, 237, 238, 226), (226, 238, 239, 227), (227, 239, 228, 216), (348, 360, 789, 612), (229, 241, 242, 230), (167, 166, 719, 743), (231, 243, 244, 232), (232, 244, 245, 233), (233, 245, 246, 234), (234, 246, 247, 235), (235, 247, 248, 236), (236, 248, 249, 237), (237, 249, 250, 238), (180, 192, 795, 845), (239, 251, 240, 228), (240, 252, 253, 241), (241, 253, 254, 242), (242, 254, 255, 243), (243, 255, 256, 244), (244, 256, 257, 245), (245, 257, 258, 246), (246, 258, 259, 247), (247, 259, 260, 248), (248, 260, 261, 249), (249, 261, 262, 250), (250, 262, 263, 251), (251, 263, 252, 240), (432, 433, 659, 658), (253, 265, 266, 254), (407, 406, 584, 693), (255, 267, 268, 256), (256, 268, 269, 257), (257, 269, 270, 258), (258, 270, 271, 259), (259, 271, 272, 260), (260, 272, 273, 261), (261, 273, 274, 262), (179, 167, 743, 744), (263, 275, 264, 252), (264, 276, 277, 265), (265, 277, 278, 266), (266, 278, 279, 267), (267, 279, 280, 268), (268, 280, 281, 269), (269, 281, 282, 270), (270, 282, 283, 271), (271, 283, 284, 272), (272, 284, 285, 273), (273, 285, 286, 274), (274, 286, 287, 275), (275, 287, 276, 264), (262, 274, 823, 861), (277, 289, 290, 278), (228, 240, 657, 656), (279, 291, 292, 280), (280, 292, 293, 281), (281, 293, 294, 282), (282, 294, 295, 283), (283, 295, 296, 284), (284, 296, 297, 285), (285, 297, 298, 286), (495, 494, 811, 847), (287, 299, 288, 276), (288, 300, 301, 289), (289, 301, 302, 290), (290, 302, 303, 291), (291, 303, 304, 292), (292, 304, 305, 293), (293, 305, 306, 294), (294, 306, 307, 295), (295, 307, 308, 296), (296, 308, 309, 297), (297, 309, 310, 298), (298, 310, 311, 299), (299, 311, 300, 288), (156, 168, 782, 781), (301, 313, 314, 302), (263, 262, 861, 862), (303, 315, 316, 304), (304, 316, 317, 305), (305, 317, 318, 306), (306, 318, 319, 307), (307, 319, 320, 308), (308, 320, 321, 309), (309, 321, 322, 310), (494, 506, 812, 811), (311, 323, 312, 300), (312, 324, 325, 313), (313, 325, 326, 314), (314, 326, 327, 315), (315, 327, 328, 316), (316, 328, 329, 317), (317, 329, 330, 318), (318, 330, 331, 319), (319, 331, 332, 320), (320, 332, 333, 321), (321, 333, 334, 322), (322, 334, 335, 323), (323, 335, 324, 312), (99, 87, 774, 766), (325, 337, 338, 326), (491, 479, 636, 860), (327, 339, 340, 328), (328, 340, 341, 329), (329, 341, 342, 330), (330, 342, 343, 331), (331, 343, 344, 332), (332, 344, 345, 333), (333, 345, 346, 334), (350, 362, 627, 682), (335, 347, 336, 324), (336, 348, 349, 337), (337, 349, 350, 338), (338, 350, 351, 339), (339, 351, 352, 340), (340, 352, 353, 341), (341, 353, 354, 342), (342, 354, 355, 343), (343, 355, 356, 344), (344, 356, 357, 345), (345, 357, 358, 346), (346, 358, 359, 347), (347, 359, 348, 336), (181, 180, 845, 846), (349, 361, 362, 350), (339, 327, 844, 751), (351, 363, 364, 352), (352, 364, 365, 353), (353, 365, 366, 354), (354, 366, 367, 355), (355, 367, 368, 356), (356, 368, 369, 357), (357, 369, 370, 358), (3, 567, 836, 780), (359, 371, 360, 348), (360, 372, 373, 361), (361, 373, 374, 362), (362, 374, 375, 363), (363, 375, 376, 364), (364, 376, 377, 365), (365, 377, 378, 366), (366, 378, 379, 367), (367, 379, 380, 368), (368, 380, 381, 369), (369, 381, 382, 370), (370, 382, 383, 371), (371, 383, 372, 360), (121, 109, 742, 732), (373, 385, 386, 374), (190, 202, 818, 699), (375, 387, 388, 376), (376, 388, 389, 377), (377, 389, 390, 378), (378, 390, 391, 379), (379, 391, 392, 380), (380, 392, 393, 381), (381, 393, 394, 382), (0, 1, 603, 602), (383, 395, 384, 372), (384, 396, 397, 385), (385, 397, 398, 386), (386, 398, 399, 387), (387, 399, 400, 388), (388, 400, 401, 389), (389, 401, 402, 390), (390, 402, 403, 391), (391, 403, 404, 392), (392, 404, 405, 393), (393, 405, 406, 394), (394, 406, 407, 395), (395, 407, 396, 384), (231, 230, 707, 810), (397, 409, 410, 398), (279, 278, 855, 616), (399, 411, 412, 400), (400, 412, 413, 401), (401, 413, 414, 402), (402, 414, 415, 403), (403, 415, 416, 404), (404, 416, 417, 405), (405, 417, 418, 406), (384, 385, 642, 804), (407, 419, 408, 396), (408, 420, 421, 409), (409, 421, 422, 410), (410, 422, 423, 411), (411, 423, 424, 412), (412, 424, 425, 413), (413, 425, 426, 414), (414, 426, 427, 415), (415, 427, 428, 416), (416, 428, 429, 417), (417, 429, 430, 418), (418, 430, 431, 419), (419, 431, 420, 408), (74, 75, 769, 828), (421, 433, 434, 422), (431, 430, 822, 839), (423, 435, 436, 424), (424, 436, 437, 425), (425, 437, 438, 426), (426, 438, 439, 427), (427, 439, 440, 428), (428, 440, 441, 429), (429, 441, 442, 430), (2, 3, 780, 778), (431, 443, 432, 420), (432, 444, 445, 433), (433, 445, 446, 434), (434, 446, 447, 435), (435, 447, 448, 436), (436, 448, 449, 437), (437, 449, 450, 438), (438, 450, 451, 439), (439, 451, 452, 440), (440, 452, 453, 441), (441, 453, 454, 442), (442, 454, 455, 443), (443, 455, 444, 432), (24, 25, 654, 809), (445, 457, 458, 446), (38, 50, 697, 784), (447, 459, 460, 448), (448, 460, 461, 449), (449, 461, 462, 450), (450, 462, 463, 451), (451, 463, 464, 452), (452, 464, 465, 453), (453, 465, 466, 454), (358, 370, 601, 600), (455, 467, 456, 444), (456, 468, 469, 457), (457, 469, 470, 458), (458, 470, 471, 459), (459, 471, 472, 460), (460, 472, 473, 461), (461, 473, 474, 462), (462, 474, 475, 463), (463, 475, 476, 464), (464, 476, 477, 465), (465, 477, 478, 466), (466, 478, 479, 467), (467, 479, 468, 456), (299, 287, 715, 808), (469, 481, 482, 470), (230, 242, 708, 707), (471, 483, 484, 472), (472, 484, 485, 473), (473, 485, 486, 474), (474, 486, 487, 475), (475, 487, 488, 476), (476, 488, 489, 477), (477, 489, 490, 478), (60, 72, 619, 643), (479, 491, 480, 468), (480, 492, 493, 481), (481, 493, 494, 482), (482, 494, 495, 483), (483, 495, 496, 484), (484, 496, 497, 485), (485, 497, 498, 486), (486, 498, 499, 487), (487, 499, 500, 488), (488, 500, 501, 489), (489, 501, 502, 490), (490, 502, 503, 491), (491, 503, 492, 480), (310, 322, 706, 705), (493, 505, 506, 494), (467, 455, 833, 851), (495, 507, 508, 496), (496, 508, 509, 497), (497, 509, 510, 498), (498, 510, 511, 499), (499, 511, 512, 500), (500, 512, 513, 501), (501, 513, 514, 502), (542, 554, 580, 786), (503, 515, 504, 492), (504, 516, 517, 505), (505, 517, 518, 506), (506, 518, 519, 507), (507, 519, 520, 508), (508, 520, 521, 509), (509, 521, 522, 510), (510, 522, 523, 511), (511, 523, 524, 512), (512, 524, 525, 513), (513, 525, 526, 514), (514, 526, 527, 515), (515, 527, 516, 504), (286, 298, 741, 714), (517, 529, 530, 518), (566, 2, 778, 779), (519, 531, 532, 520), (520, 532, 533, 521), (521, 533, 534, 522), (522, 534, 535, 523), (523, 535, 536, 524), (524, 536, 537, 525), (525, 537, 538, 526), (182, 194, 632, 655), (527, 539, 528, 516), (528, 540, 541, 529), (529, 541, 542, 530), (530, 542, 543, 531), (531, 543, 544, 532), (532, 544, 545, 533), (533, 545, 546, 534), (534, 546, 547, 535), (535, 547, 548, 536), (536, 548, 549, 537), (537, 549, 550, 538), (538, 550, 551, 539), (539, 551, 540, 528), (276, 288, 578, 835), (541, 553, 554, 542), (242, 243, 817, 708), (543, 555, 556, 544), (544, 556, 557, 545), (545, 557, 558, 546), (546, 558, 559, 547), (547, 559, 560, 548), (548, 560, 561, 549), (549, 561, 562, 550), (70, 82, 668, 793), (551, 563, 552, 540), (552, 564, 565, 553), (553, 565, 566, 554), (554, 566, 567, 555), (555, 567, 568, 556), (556, 568, 569, 557), (557, 569, 570, 558), (558, 570, 571, 559), (559, 571, 572, 560), (560, 572, 573, 561), (561, 573, 574, 562), (562, 574, 575, 563), (563, 575, 564, 552), (132, 144, 599, 598), (565, 1, 2, 566), (147, 135, 739, 740), (567, 3, 4, 568), (568, 4, 5, 569), (569, 5, 6, 570), (570, 6, 7, 571), (571, 7, 8, 572), (572, 8, 9, 573), (573, 9, 10, 574), (238, 250, 716, 586), (575, 11, 0, 564), (730, 809, 654, 653), (666, 738, 713, 667), (837, 684, 685, 838), (752, 753, 665, 664), (784, 697, 698, 785), (695, 696, 729, 728), (643, 619, 620, 644), (827, 828, 769, 768), (793, 668, 669, 794), (690, 691, 853, 733), (773, 765, 766, 774), (723, 724, 718, 717), (852, 731, 732, 742), (645, 764, 704, 646), (842, 590, 591, 843), (598, 599, 634, 757), (755, 756, 740, 739), (700, 797, 798, 701), (781, 782, 761, 760), (674, 711, 712, 675), (719, 720, 744, 743), (845, 795, 796, 846), (655, 632, 633, 788), (699, 818, 638, 637), (678, 831, 849, 679), (734, 815, 816, 735), (649, 650, 821, 820), (656, 657, 677, 676), (707, 708, 817, 810), (586, 716, 629, 587), (767, 848, 710, 709), (736, 610, 611, 801), (861, 823, 824, 862), (835, 578, 579, 791), (855, 763, 617, 616), (714, 741, 808, 715), (588, 589, 807, 727), (662, 770, 799, 663), (705, 706, 595, 594), (771, 772, 624, 623), (582, 583, 751, 844), (639, 802, 777, 640), (612, 789, 790, 613), (682, 627, 628, 683), (600, 601, 830, 857), (803, 804, 642, 641), (670, 671, 854, 856), (840, 721, 722, 841), (686, 687, 737, 829), (834, 660, 661, 814), (584, 585, 694, 693), (775, 658, 659, 776), (576, 577, 605, 604), (822, 688, 689, 839), (621, 652, 692, 622), (813, 749, 750, 859), (832, 850, 851, 833), (758, 747, 748, 759), (806, 805, 726, 725), (635, 783, 860, 636), (606, 754, 792, 607), (811, 812, 858, 847), (614, 615, 762, 702), (672, 745, 746, 673), (596, 651, 618, 597), (826, 680, 681, 825), (647, 648, 609, 608), (786, 580, 581, 787), (592, 593, 631, 630), (819, 602, 603, 800), (779, 778, 780, 836), (703, 863, 625, 626), (118, 130, 590, 842), (446, 458, 749, 813), (82, 83, 669, 668), (229, 228, 656, 676), (39, 38, 784, 785), (567, 566, 779, 836), (374, 386, 671, 670), (349, 348, 612, 613), (168, 169, 761, 782), (517, 516, 672, 673), (502, 514, 615, 614), (170, 171, 712, 711), (291, 279, 616, 617), (433, 421, 776, 659), (411, 399, 814, 661), (543, 542, 786, 787), (468, 480, 747, 758), (338, 339, 751, 583), (443, 431, 839, 689), (218, 219, 816, 815), (375, 374, 670, 856), (27, 15, 667, 713), (159, 158, 674, 675), (530, 531, 618, 651), (83, 71, 794, 669), (456, 457, 692, 652), (287, 286, 714, 715), (526, 538, 680, 826), (63, 62, 827, 768), (531, 519, 597, 618), (314, 315, 799, 770), (418, 419, 694, 585), (195, 183, 788, 633), (109, 108, 852, 742), (72, 73, 620, 619), (574, 10, 863, 703), (36, 48, 753, 752), (383, 382, 840, 841), (311, 310, 705, 594), (422, 434, 577, 576), (360, 361, 790, 789), (336, 337, 624, 772), (241, 229, 676, 677), (445, 444, 621, 622), (325, 324, 771, 623), (10, 11, 625, 863), (178, 179, 744, 720), (250, 251, 629, 716), (97, 85, 733, 853), (337, 325, 623, 624), (289, 277, 791, 579), (551, 550, 592, 630), (119, 118, 842, 843), (205, 204, 678, 679), (243, 231, 810, 817), (288, 289, 579, 578), (145, 133, 757, 634), (240, 241, 677, 657), (11, 575, 626, 625), (58, 59, 729, 696), (107, 95, 717, 718), (202, 203, 638, 818), (363, 351, 683, 628), (492, 504, 754, 606), (538, 539, 681, 680), (564, 0, 602, 819), (552, 553, 609, 648), (362, 363, 628, 627), (409, 397, 829, 737), (505, 493, 607, 792), (193, 181, 846, 796), (252, 264, 848, 767), (166, 178, 720, 719), (275, 263, 862, 824), (562, 563, 631, 593), (251, 239, 587, 629), (71, 70, 793, 794), (227, 215, 820, 821), (430, 442, 688, 822), (394, 395, 722, 721), (563, 551, 630, 631), (481, 469, 759, 748), (192, 193, 796, 795), (134, 146, 756, 755), (277, 276, 835, 791), (359, 358, 600, 857), (133, 132, 598, 757), (351, 350, 682, 683), (274, 275, 824, 823), (194, 195, 633, 632), (94, 106, 724, 723), (154, 155, 798, 797), (483, 471, 725, 726), (507, 495, 847, 858), (301, 300, 588, 727), (420, 432, 658, 775), (315, 303, 663, 799), (554, 555, 581, 580), (469, 468, 758, 759), (34, 35, 685, 684), (144, 145, 634, 599), (122, 123, 704, 764), (169, 157, 760, 761), (158, 170, 711, 674), (59, 47, 728, 729), (479, 478, 635, 636), (216, 217, 849, 831), (515, 503, 702, 762), (217, 205, 679, 849), (203, 191, 637, 638), (290, 291, 617, 763), (396, 408, 687, 686), (506, 507, 858, 812), (13, 12, 730, 653), (565, 564, 819, 800), (135, 134, 755, 739), (442, 443, 689, 688), (454, 466, 850, 832), (516, 528, 745, 672), (120, 121, 732, 731), (37, 36, 752, 664), (326, 338, 583, 582), (459, 447, 859, 750), (110, 122, 764, 645), (22, 34, 684, 837), (85, 84, 690, 733), (84, 96, 691, 690), (539, 527, 825, 681), (98, 99, 766, 765), (207, 206, 734, 735), (457, 445, 622, 692), (12, 24, 809, 730), (466, 467, 851, 850), (335, 334, 639, 640), (406, 418, 585, 584), (298, 299, 808, 741), (253, 252, 767, 709), (527, 526, 826, 825), (171, 159, 675, 712), (239, 238, 586, 587), (75, 63, 768, 769), (108, 120, 731, 852), (419, 407, 693, 694), (183, 182, 655, 788), (385, 373, 641, 642), (300, 312, 589, 588), (346, 347, 777, 802), (86, 98, 765, 773), (423, 422, 576, 604), (130, 131, 591, 590), (541, 540, 647, 608), (61, 60, 643, 644), (470, 482, 805, 806), (1, 565, 800, 603), (550, 562, 593, 592), (48, 49, 665, 753), (62, 74, 828, 827), (111, 110, 645, 646), (47, 46, 695, 728), (255, 254, 736, 801), (51, 39, 785, 698), (327, 326, 582, 844), (397, 396, 686, 829), (540, 552, 648, 647), (95, 94, 723, 717), (35, 23, 838, 685), (157, 156, 781, 760), (302, 314, 770, 662), (46, 58, 696, 695), (370, 371, 830, 601), (142, 154, 797, 700), (50, 51, 698, 697), (204, 216, 831, 678), (214, 226, 650, 649), (334, 346, 802, 639), (504, 505, 792, 754), (322, 323, 595, 706), (254, 266, 610, 736), (96, 97, 853, 691), (226, 227, 821, 650), (323, 311, 594, 595), (313, 301, 727, 807), (73, 61, 644, 620), (361, 349, 613, 790), (371, 359, 857, 830), (490, 491, 860, 783), (372, 384, 804, 803), (324, 336, 772, 771), (191, 190, 699, 637), (518, 530, 651, 596), (447, 446, 813, 859), (87, 86, 773, 774), (143, 142, 700, 701), (399, 398, 834, 814), (408, 409, 737, 687), (503, 502, 614, 702), (206, 218, 815, 734), (386, 387, 854, 671), (575, 574, 703, 626), (482, 483, 726, 805), (395, 383, 841, 722), (455, 454, 832, 833), (519, 518, 596, 597), (471, 470, 806, 725), (123, 111, 646, 704), (398, 410, 660, 834), (444, 456, 652, 621), (382, 394, 721, 840), (421, 420, 775, 776), (14, 26, 738, 666), (347, 335, 640, 777), (529, 517, 673, 746), (373, 372, 803, 641), (25, 13, 653, 654), (312, 313, 807, 589), (106, 107, 718, 724)])
me_torus_001.materials.append(mat_material_001)
me_torus_001.use_remesh_preserve_volume = False
me_torus_001.use_remesh_preserve_attributes = False
me_torus_001.use_mirror_vertex_groups = False
me_torus_001.update()
me_torus = bpy.data.meshes.new('Torus')
me_torus.from_pydata([(1.25, 0.0, 0.0), (1.217, 0.0, 0.125), (1.125, 0.0, 0.2165), (1.0, 0.0, 0.25), (0.875, 0.0, 0.2165), (0.7835, 0.0, 0.125), (0.75, 0.0, 3.062e-17), (0.7835, 0.0, -0.125), (0.875, 0.0, -0.2165), (1.0, 0.0, -0.25), (1.125, 0.0, -0.2165), (1.217, 0.0, -0.125), (1.239, 0.1632, 0.0), (1.206, 0.1588, 0.125), (1.115, 0.1468, 0.2165), (0.9914, 0.1305, 0.25), (0.8675, 0.1142, 0.2165), (0.7768, 0.1023, 0.125), (0.7436, 0.09789, 3.062e-17), (0.7768, 0.1023, -0.125), (0.8675, 0.1142, -0.2165), (0.9914, 0.1305, -0.25), (1.115, 0.1468, -0.2165), (1.206, 0.1588, -0.125), (1.207, 0.3235, 0.0), (1.175, 0.3149, 0.125), (1.087, 0.2912, 0.2165), (0.9659, 0.2588, 0.25), (0.8452, 0.2265, 0.2165), (0.7568, 0.2028, 0.125), (0.7244, 0.1941, 3.062e-17), (0.7568, 0.2028, -0.125), (0.8452, 0.2265, -0.2165), (0.9659, 0.2588, -0.25), (1.087, 0.2912, -0.2165), (1.175, 0.3149, -0.125), (1.155, 0.4784, 0.0), (1.124, 0.4655, 0.125), (1.039, 0.4305, 0.2165), (0.9239, 0.3827, 0.25), (0.8084, 0.3348, 0.2165), (0.7239, 0.2998, 0.125), (0.6929, 0.287, 3.062e-17), (0.7239, 0.2998, -0.125), (0.8084, 0.3348, -0.2165), (0.9239, 0.3827, -0.25), (1.039, 0.4305, -0.2165), (1.124, 0.4655, -0.125), (1.083, 0.625, 0.0), (1.054, 0.6083, 0.125), (0.9743, 0.5625, 0.2165), (0.866, 0.5, 0.25), (0.7578, 0.4375, 0.2165), (0.6785, 0.3917, 0.125), (0.6495, 0.375, 3.062e-17), (0.6785, 0.3917, -0.125), (0.7578, 0.4375, -0.2165), (0.866, 0.5, -0.25), (0.9743, 0.5625, -0.2165), (1.054, 0.6083, -0.125), (0.9917, 0.761, 0.0), (0.9651, 0.7406, 0.125), (0.8925, 0.6849, 0.2165), (0.7934, 0.6088, 0.25), (0.6942, 0.5327, 0.2165), (0.6216, 0.477, 0.125), (0.595, 0.4566, 3.062e-17), (0.6216, 0.477, -0.125), (0.6942, 0.5327, -0.2165), (0.7934, 0.6088, -0.25), (0.8925, 0.6849, -0.2165), (0.9651, 0.7406, -0.125), (0.8839, 0.8839, 0.0), (0.8602, 0.8602, 0.125), (0.7955, 0.7955, 0.2165), (0.7071, 0.7071, 0.25), (0.6187, 0.6187, 0.2165), (0.554, 0.554, 0.125), (0.5303, 0.5303, 3.062e-17), (0.554, 0.554, -0.125), (0.6187, 0.6187, -0.2165), (0.7071, 0.7071, -0.25), (0.7955, 0.7955, -0.2165), (0.8602, 0.8602, -0.125), (0.761, 0.9917, 0.0), (0.7406, 0.9651, 0.125), (0.6849, 0.8925, 0.2165), (0.6088, 0.7934, 0.25), (0.5327, 0.6942, 0.2165), (0.477, 0.6216, 0.125), (0.4566, 0.595, 3.062e-17), (0.477, 0.6216, -0.125), (0.5327, 0.6942, -0.2165), (0.6088, 0.7934, -0.25), (0.6849, 0.8925, -0.2165), (0.7406, 0.9651, -0.125), (0.625, 1.083, 0.0), (0.6083, 1.054, 0.125), (0.5625, 0.9743, 0.2165), (0.5, 0.866, 0.25), (0.4375, 0.7578, 0.2165), (0.3917, 0.6785, 0.125), (0.375, 0.6495, 3.062e-17), (0.3917, 0.6785, -0.125), (0.4375, 0.7578, -0.2165), (0.5, 0.866, -0.25), (0.5625, 0.9743, -0.2165), (0.6083, 1.054, -0.125), (0.4784, 1.155, 0.0), (0.4655, 1.124, 0.125), (0.4305, 1.039, 0.2165), (0.3827, 0.9239, 0.25), (0.3348, 0.8084, 0.2165), (0.2998, 0.7239, 0.125), (0.287, 0.6929, 3.062e-17), (0.2998, 0.7239, -0.125), (0.3348, 0.8084, -0.2165), (0.3827, 0.9239, -0.25), (0.4305, 1.039, -0.2165), (0.4655, 1.124, -0.125), (0.3235, 1.207, 0.0), (0.3149, 1.175, 0.125), (0.2912, 1.087, 0.2165), (0.2588, 0.9659, 0.25), (0.2265, 0.8452, 0.2165), (0.2028, 0.7568, 0.125), (0.1941, 0.7244, 3.062e-17), (0.2028, 0.7568, -0.125), (0.2265, 0.8452, -0.2165), (0.2588, 0.9659, -0.25), (0.2912, 1.087, -0.2165), (0.3149, 1.175, -0.125), (0.1632, 1.239, 0.0), (0.1588, 1.206, 0.125), (0.1468, 1.115, 0.2165), (0.1305, 0.9914, 0.25), (0.1142, 0.8675, 0.2165), (0.1023, 0.7768, 0.125), (0.09789, 0.7436, 3.062e-17), (0.1023, 0.7768, -0.125), (0.1142, 0.8675, -0.2165), (0.1305, 0.9914, -0.25), (0.1468, 1.115, -0.2165), (0.1588, 1.206, -0.125), (5.96e-08, 1.25, 0.0), (1.192e-07, 1.217, 0.125), (1.192e-07, 1.125, 0.2165), (8.941e-08, 1.0, 0.25), (8.941e-08, 0.875, 0.2165), (5.96e-08, 0.7835, 0.125), (8.941e-08, 0.75, 3.062e-17), (5.96e-08, 0.7835, -0.125), (8.941e-08, 0.875, -0.2165), (8.941e-08, 1.0, -0.25), (1.192e-07, 1.125, -0.2165), (1.192e-07, 1.217, -0.125), (-0.1632, 1.239, 0.0), (-0.1588, 1.206, 0.125), (-0.1468, 1.115, 0.2165), (-0.1305, 0.9914, 0.25), (-0.1142, 0.8675, 0.2165), (-0.1023, 0.7768, 0.125), (-0.09789, 0.7436, 3.062e-17), (-0.1023, 0.7768, -0.125), (-0.1142, 0.8675, -0.2165), (-0.1305, 0.9914, -0.25), (-0.1468, 1.115, -0.2165), (-0.1588, 1.206, -0.125), (-0.3235, 1.207, 0.0), (-0.3149, 1.175, 0.125), (-0.2912, 1.087, 0.2165), (-0.2588, 0.9659, 0.25), (-0.2265, 0.8452, 0.2165), (-0.2028, 0.7568, 0.125), (-0.1941, 0.7244, 3.062e-17), (-0.2028, 0.7568, -0.125), (-0.2265, 0.8452, -0.2165), (-0.2588, 0.9659, -0.25), (-0.2912, 1.087, -0.2165), (-0.3149, 1.175, -0.125), (-0.4784, 1.155, 0.0), (-0.4655, 1.124, 0.125), (-0.4305, 1.039, 0.2165), (-0.3827, 0.9239, 0.25), (-0.3348, 0.8084, 0.2165), (-0.2998, 0.7239, 0.125), (-0.287, 0.6929, 3.062e-17), (-0.2998, 0.7239, -0.125), (-0.3348, 0.8084, -0.2165), (-0.3827, 0.9239, -0.25), (-0.4305, 1.039, -0.2165), (-0.4655, 1.124, -0.125), (-0.625, 1.083, 0.0), (-0.6083, 1.054, 0.125), (-0.5625, 0.9743, 0.2165), (-0.5, 0.866, 0.25), (-0.4375, 0.7578, 0.2165), (-0.3917, 0.6785, 0.125), (-0.375, 0.6495, 3.062e-17), (-0.3917, 0.6785, -0.125), (-0.4375, 0.7578, -0.2165), (-0.5, 0.866, -0.25), (-0.5625, 0.9743, -0.2165), (-0.6083, 1.054, -0.125), (-0.761, 0.9917, 0.0), (-0.7406, 0.9651, 0.125), (-0.6849, 0.8925, 0.2165), (-0.6088, 0.7934, 0.25), (-0.5327, 0.6942, 0.2165), (-0.477, 0.6216, 0.125), (-0.4566, 0.595, 3.062e-17), (-0.477, 0.6216, -0.125), (-0.5327, 0.6942, -0.2165), (-0.6088, 0.7934, -0.25), (-0.6849, 0.8925, -0.2165), (-0.7406, 0.9651, -0.125), (-0.8839, 0.8839, 0.0), (-0.8602, 0.8602, 0.125), (-0.7955, 0.7955, 0.2165), (-0.7071, 0.7071, 0.25), (-0.6187, 0.6187, 0.2165), (-0.554, 0.554, 0.125), (-0.5303, 0.5303, 3.062e-17), (-0.554, 0.554, -0.125), (-0.6187, 0.6187, -0.2165), (-0.7071, 0.7071, -0.25), (-0.7955, 0.7955, -0.2165), (-0.8602, 0.8602, -0.125), (-0.9917, 0.761, 0.0), (-0.9651, 0.7406, 0.125), (-0.8925, 0.6849, 0.2165), (-0.7934, 0.6088, 0.25), (-0.6942, 0.5327, 0.2165), (-0.6216, 0.477, 0.125), (-0.595, 0.4566, 3.062e-17), (-0.6216, 0.477, -0.125), (-0.6942, 0.5327, -0.2165), (-0.7934, 0.6088, -0.25), (-0.8925, 0.6849, -0.2165), (-0.9651, 0.7406, -0.125), (-1.083, 0.625, 0.0), (-1.054, 0.6083, 0.125), (-0.9743, 0.5625, 0.2165), (-0.866, 0.5, 0.25), (-0.7578, 0.4375, 0.2165), (-0.6785, 0.3917, 0.125), (-0.6495, 0.375, 3.062e-17), (-0.6785, 0.3917, -0.125), (-0.7578, 0.4375, -0.2165), (-0.866, 0.5, -0.25), (-0.9743, 0.5625, -0.2165), (-1.054, 0.6083, -0.125), (-1.155, 0.4784, 0.0), (-1.124, 0.4655, 0.125), (-1.039, 0.4305, 0.2165), (-0.9239, 0.3827, 0.25), (-0.8084, 0.3348, 0.2165), (-0.7239, 0.2998, 0.125), (-0.6929, 0.287, 3.062e-17), (-0.7239, 0.2998, -0.125), (-0.8084, 0.3348, -0.2165), (-0.9239, 0.3827, -0.25), (-1.039, 0.4305, -0.2165), (-1.124, 0.4655, -0.125), (-1.207, 0.3235, 0.0), (-1.175, 0.3149, 0.125), (-1.087, 0.2912, 0.2165), (-0.9659, 0.2588, 0.25), (-0.8452, 0.2265, 0.2165), (-0.7568, 0.2028, 0.125), (-0.7244, 0.1941, 3.062e-17), (-0.7568, 0.2028, -0.125), (-0.8452, 0.2265, -0.2165), (-0.9659, 0.2588, -0.25), (-1.087, 0.2912, -0.2165), (-1.175, 0.3149, -0.125), (-1.239, 0.1632, 0.0), (-1.206, 0.1588, 0.125), (-1.115, 0.1468, 0.2165), (-0.9914, 0.1305, 0.25), (-0.8675, 0.1142, 0.2165), (-0.7768, 0.1023, 0.125), (-0.7436, 0.09789, 3.062e-17), (-0.7768, 0.1023, -0.125), (-0.8675, 0.1142, -0.2165), (-0.9914, 0.1305, -0.25), (-1.115, 0.1468, -0.2165), (-1.206, 0.1588, -0.125), (-1.25, 1.093e-07, 0.0), (-1.217, 1.064e-07, 0.125), (-1.125, 9.835e-08, 0.2165), (-1.0, 8.742e-08, 0.25), (-0.875, 7.649e-08, 0.2165), (-0.7835, 6.85e-08, 0.125), (-0.75, 6.557e-08, 3.062e-17), (-0.7835, 6.85e-08, -0.125), (-0.875, 7.649e-08, -0.2165), (-1.0, 8.742e-08, -0.25), (-1.125, 9.835e-08, -0.2165), (-1.217, 1.064e-07, -0.125), (-1.239, -0.1632, 0.0), (-1.206, -0.1588, 0.125), (-1.115, -0.1468, 0.2165), (-0.9914, -0.1305, 0.25), (-0.8675, -0.1142, 0.2165), (-0.7768, -0.1023, 0.125), (-0.7436, -0.09789, 3.062e-17), (-0.7768, -0.1023, -0.125), (-0.8675, -0.1142, -0.2165), (-0.9914, -0.1305, -0.25), (-1.115, -0.1468, -0.2165), (-1.206, -0.1588, -0.125), (-1.207, -0.3235, 0.0), (-1.175, -0.3149, 0.125), (-1.087, -0.2912, 0.2165), (-0.9659, -0.2588, 0.25), (-0.8452, -0.2265, 0.2165), (-0.7568, -0.2028, 0.125), (-0.7244, -0.1941, 3.062e-17), (-0.7568, -0.2028, -0.125), (-0.8452, -0.2265, -0.2165), (-0.9659, -0.2588, -0.25), (-1.087, -0.2912, -0.2165), (-1.175, -0.3149, -0.125), (-1.155, -0.4784, 0.0), (-1.124, -0.4655, 0.125), (-1.039, -0.4305, 0.2165), (-0.9239, -0.3827, 0.25), (-0.8084, -0.3348, 0.2165), (-0.7239, -0.2998, 0.125), (-0.6929, -0.287, 3.062e-17), (-0.7239, -0.2998, -0.125), (-0.8084, -0.3348, -0.2165), (-0.9239, -0.3827, -0.25), (-1.039, -0.4305, -0.2165), (-1.124, -0.4655, -0.125), (-1.083, -0.625, 0.0), (-1.054, -0.6083, 0.125), (-0.9743, -0.5625, 0.2165), (-0.866, -0.5, 0.25), (-0.7578, -0.4375, 0.2165), (-0.6785, -0.3917, 0.125), (-0.6495, -0.375, 3.062e-17), (-0.6785, -0.3917, -0.125), (-0.7578, -0.4375, -0.2165), (-0.866, -0.5, -0.25), (-0.9743, -0.5625, -0.2165), (-1.054, -0.6083, -0.125), (-0.9917, -0.761, 0.0), (-0.9651, -0.7406, 0.125), (-0.8925, -0.6849, 0.2165), (-0.7934, -0.6088, 0.25), (-0.6942, -0.5327, 0.2165), (-0.6216, -0.477, 0.125), (-0.595, -0.4566, 3.062e-17), (-0.6216, -0.477, -0.125), (-0.6942, -0.5327, -0.2165), (-0.7934, -0.6088, -0.25), (-0.8925, -0.6849, -0.2165), (-0.9651, -0.7406, -0.125), (-0.8839, -0.8839, 0.0), (-0.8602, -0.8602, 0.125), (-0.7955, -0.7955, 0.2165), (-0.7071, -0.7071, 0.25), (-0.6187, -0.6187, 0.2165), (-0.554, -0.554, 0.125), (-0.5303, -0.5303, 3.062e-17), (-0.554, -0.554, -0.125), (-0.6187, -0.6187, -0.2165), (-0.7071, -0.7071, -0.25), (-0.7955, -0.7955, -0.2165), (-0.8602, -0.8602, -0.125), (-0.761, -0.9917, 0.0), (-0.7406, -0.9651, 0.125), (-0.6849, -0.8925, 0.2165), (-0.6088, -0.7934, 0.25), (-0.5327, -0.6942, 0.2165), (-0.477, -0.6216, 0.125), (-0.4566, -0.595, 3.062e-17), (-0.477, -0.6216, -0.125), (-0.5327, -0.6942, -0.2165), (-0.6088, -0.7934, -0.25), (-0.6849, -0.8925, -0.2165), (-0.7406, -0.9651, -0.125), (-0.625, -1.083, 0.0), (-0.6083, -1.054, 0.125), (-0.5625, -0.9743, 0.2165), (-0.5, -0.866, 0.25), (-0.4375, -0.7578, 0.2165), (-0.3917, -0.6785, 0.125), (-0.375, -0.6495, 3.062e-17), (-0.3917, -0.6785, -0.125), (-0.4375, -0.7578, -0.2165), (-0.5, -0.866, -0.25), (-0.5625, -0.9743, -0.2165), (-0.6083, -1.054, -0.125), (-0.4784, -1.155, 0.0), (-0.4655, -1.124, 0.125), (-0.4305, -1.039, 0.2165), (-0.3827, -0.9239, 0.25), (-0.3348, -0.8084, 0.2165), (-0.2998, -0.7239, 0.125), (-0.287, -0.6929, 3.062e-17), (-0.2998, -0.7239, -0.125), (-0.3348, -0.8084, -0.2165), (-0.3827, -0.9239, -0.25), (-0.4305, -1.039, -0.2165), (-0.4655, -1.124, -0.125), (-0.3235, -1.207, 0.0), (-0.3149, -1.175, 0.125), (-0.2912, -1.087, 0.2165), (-0.2588, -0.9659, 0.25), (-0.2265, -0.8452, 0.2165), (-0.2028, -0.7568, 0.125), (-0.1941, -0.7244, 3.062e-17), (-0.2028, -0.7568, -0.125), (-0.2265, -0.8452, -0.2165), (-0.2588, -0.9659, -0.25), (-0.2912, -1.087, -0.2165), (-0.3149, -1.175, -0.125), (-0.1632, -1.239, 0.0), (-0.1588, -1.206, 0.125), (-0.1468, -1.115, 0.2165), (-0.1305, -0.9914, 0.25), (-0.1142, -0.8675, 0.2165), (-0.1023, -0.7768, 0.125), (-0.0979, -0.7436, 3.062e-17), (-0.1023, -0.7768, -0.125), (-0.1142, -0.8675, -0.2165), (-0.1305, -0.9914, -0.25), (-0.1468, -1.115, -0.2165), (-0.1588, -1.206, -0.125), (5.96e-08, -1.25, 0.0), (1.192e-07, -1.217, 0.125), (1.192e-07, -1.125, 0.2165), (8.941e-08, -1.0, 0.25), (8.941e-08, -0.875, 0.2165), (5.96e-08, -0.7835, 0.125), (8.941e-08, -0.75, 3.062e-17), (5.96e-08, -0.7835, -0.125), (8.941e-08, -0.875, -0.2165), (8.941e-08, -1.0, -0.25), (1.192e-07, -1.125, -0.2165), (1.192e-07, -1.217, -0.125), (0.1632, -1.239, 0.0), (0.1588, -1.206, 0.125), (0.1468, -1.115, 0.2165), (0.1305, -0.9914, 0.25), (0.1142, -0.8675, 0.2165), (0.1023, -0.7768, 0.125), (0.09789, -0.7436, 3.062e-17), (0.1023, -0.7768, -0.125), (0.1142, -0.8675, -0.2165), (0.1305, -0.9914, -0.25), (0.1468, -1.115, -0.2165), (0.1588, -1.206, -0.125), (0.3235, -1.207, 0.0), (0.3149, -1.175, 0.125), (0.2912, -1.087, 0.2165), (0.2588, -0.9659, 0.25), (0.2265, -0.8452, 0.2165), (0.2028, -0.7568, 0.125), (0.1941, -0.7244, 3.062e-17), (0.2028, -0.7568, -0.125), (0.2265, -0.8452, -0.2165), (0.2588, -0.9659, -0.25), (0.2912, -1.087, -0.2165), (0.3149, -1.175, -0.125), (0.4784, -1.155, 0.0), (0.4655, -1.124, 0.125), (0.4305, -1.039, 0.2165), (0.3827, -0.9239, 0.25), (0.3348, -0.8084, 0.2165), (0.2998, -0.7239, 0.125), (0.287, -0.6929, 3.062e-17), (0.2998, -0.7239, -0.125), (0.3348, -0.8084, -0.2165), (0.3827, -0.9239, -0.25), (0.4305, -1.039, -0.2165), (0.4655, -1.124, -0.125), (0.625, -1.083, 0.0), (0.6083, -1.054, 0.125), (0.5625, -0.9743, 0.2165), (0.5, -0.866, 0.25), (0.4375, -0.7578, 0.2165), (0.3917, -0.6785, 0.125), (0.375, -0.6495, 3.062e-17), (0.3917, -0.6785, -0.125), (0.4375, -0.7578, -0.2165), (0.5, -0.866, -0.25), (0.5625, -0.9743, -0.2165), (0.6083, -1.054, -0.125), (0.761, -0.9917, 0.0), (0.7406, -0.9651, 0.125), (0.6849, -0.8925, 0.2165), (0.6088, -0.7934, 0.25), (0.5327, -0.6942, 0.2165), (0.477, -0.6216, 0.125), (0.4566, -0.595, 3.062e-17), (0.477, -0.6216, -0.125), (0.5327, -0.6942, -0.2165), (0.6088, -0.7934, -0.25), (0.6849, -0.8925, -0.2165), (0.7406, -0.9651, -0.125), (0.8839, -0.8839, 0.0), (0.8602, -0.8602, 0.125), (0.7955, -0.7955, 0.2165), (0.7071, -0.7071, 0.25), (0.6187, -0.6187, 0.2165), (0.554, -0.554, 0.125), (0.5303, -0.5303, 3.062e-17), (0.554, -0.554, -0.125), (0.6187, -0.6187, -0.2165), (0.7071, -0.7071, -0.25), (0.7955, -0.7955, -0.2165), (0.8602, -0.8602, -0.125), (0.9917, -0.761, 0.0), (0.9651, -0.7406, 0.125), (0.8925, -0.6849, 0.2165), (0.7934, -0.6088, 0.25), (0.6942, -0.5327, 0.2165), (0.6216, -0.477, 0.125), (0.595, -0.4566, 3.062e-17), (0.6216, -0.477, -0.125), (0.6942, -0.5327, -0.2165), (0.7934, -0.6088, -0.25), (0.8925, -0.6849, -0.2165), (0.9651, -0.7406, -0.125), (1.083, -0.625, 0.0), (1.054, -0.6083, 0.125), (0.9743, -0.5625, 0.2165), (0.866, -0.5, 0.25), (0.7578, -0.4375, 0.2165), (0.6785, -0.3917, 0.125), (0.6495, -0.375, 3.062e-17), (0.6785, -0.3917, -0.125), (0.7578, -0.4375, -0.2165), (0.866, -0.5, -0.25), (0.9743, -0.5625, -0.2165), (1.054, -0.6083, -0.125), (1.155, -0.4784, 0.0), (1.124, -0.4655, 0.125), (1.039, -0.4305, 0.2165), (0.9239, -0.3827, 0.25), (0.8084, -0.3348, 0.2165), (0.7239, -0.2998, 0.125), (0.6929, -0.287, 3.062e-17), (0.7239, -0.2998, -0.125), (0.8084, -0.3348, -0.2165), (0.9239, -0.3827, -0.25), (1.039, -0.4305, -0.2165), (1.124, -0.4655, -0.125), (1.207, -0.3235, 0.0), (1.175, -0.3149, 0.125), (1.087, -0.2912, 0.2165), (0.9659, -0.2588, 0.25), (0.8452, -0.2265, 0.2165), (0.7568, -0.2028, 0.125), (0.7244, -0.1941, 3.062e-17), (0.7568, -0.2028, -0.125), (0.8452, -0.2265, -0.2165), (0.9659, -0.2588, -0.25), (1.087, -0.2912, -0.2165), (1.175, -0.3149, -0.125), (1.239, -0.1632, 0.0), (1.206, -0.1588, 0.125), (1.115, -0.1468, 0.2165), (0.9914, -0.1305, 0.25), (0.8675, -0.1142, 0.2165), (0.7768, -0.1023, 0.125), (0.7436, -0.09789, 3.062e-17), (0.7768, -0.1023, -0.125), (0.8675, -0.1142, -0.2165), (0.9914, -0.1305, -0.25), (1.115, -0.1468, -0.2165), (1.206, -0.1588, -0.125), (-0.19, -1.443, 0.4033), (1.753e-07, -1.455, 0.4033), (-1.617, 1.385e-07, 0.1231), (-1.574, 1.347e-07, 0.2849), (1.406, -0.3767, 0.4033), (1.25, -0.3349, 0.4466), (-1.345, -0.557, 0.4033), (-1.26, -0.7277, 0.4033), (-0.557, -1.345, -0.157), (-0.3767, -1.406, -0.157), (-1.155, 0.886, -0.157), (-1.249, 0.9581, -0.03858), (-1.603, -0.2111, 0.1231), (-1.562, -0.4186, 0.1231), (0.3767, 1.406, -0.157), (0.4073, 1.52, -0.03858), (1.345, -0.557, -0.157), (1.406, -0.3767, -0.157), (-1.56, -0.2054, -0.03858), (-1.52, -0.4073, -0.03858), (1.155, -0.886, 0.4033), (1.026, -0.7876, 0.4466), (0.2111, 1.603, 0.1231), (9.815e-08, 1.617, 0.1231), (-1.155, -0.886, -0.157), (-1.029, -1.029, -0.157), (1.617, -2.858e-09, 0.1231), (1.574, -2.858e-09, 0.2849), (-0.1689, -1.283, 0.4466), (1.367e-07, -1.294, 0.4466), (0.9845, -1.283, 0.1231), (0.9581, -1.249, 0.2849), (1.454, -0.6023, 0.2849), (1.52, -0.4073, 0.2849), (-1.406, 0.3767, 0.4033), (-1.25, 0.3349, 0.4466), (-1.283, -0.9845, 0.1231), (-1.249, -0.9581, 0.2849), (0.886, -1.155, -0.157), (1.029, -1.029, -0.157), (-1.283, 0.1689, 0.4466), (-1.294, 1.102e-07, 0.4466), (1.12, -0.6469, 0.4466), (1.144, 1.144, 0.1231), (1.113, 1.113, 0.2849), (0.2111, -1.603, 0.1231), (0.2054, -1.56, 0.2849), (-1.454, -0.6023, 0.2849), (-1.363, -0.7869, 0.2849), (1.574, -2.858e-09, -0.03858), (1.56, -0.2054, -0.03858), (-1.029, -1.029, 0.4033), (-0.9148, -0.9148, 0.4466), (-1.363, 0.7869, -0.03858), (1.454, -0.6023, -0.03858), (1.52, -0.4073, -0.03858), (-0.7277, 1.26, 0.4033), (-0.6469, 1.12, 0.4466), (1.753e-07, 1.574, 0.2849), (0.557, -1.345, -0.157), (0.6023, -1.454, -0.03858), (-0.6023, 1.454, -0.03858), (-0.7869, 1.363, -0.03858), (-1.345, -0.557, -0.157), (-1.454, -0.6023, -0.03858), (-0.9581, -1.249, 0.2849), (-0.7869, -1.363, 0.2849), (1.283, 0.9845, 0.1231), (1.249, 0.9581, 0.2849), (0.557, 1.345, 0.4033), (0.4951, 1.195, 0.4466), (1.494, -0.6189, 0.1231), (1.562, -0.4186, 0.1231), (-0.886, 1.155, -0.157), (-1.029, 1.029, -0.157), (1.26, -0.7277, 0.4033), (0.4186, -1.562, 0.1231), (1.56, 0.2054, 0.2849), (1.52, 0.4073, 0.2849), (-0.557, 1.345, 0.4033), (-1.283, 0.9845, 0.1231), (-1.401, 0.8086, 0.1231), (9.815e-08, -1.617, 0.1231), (1.753e-07, -1.574, 0.2849), (-0.3767, -1.406, 0.4033), (-0.3349, -1.25, 0.4466), (-1.443, -0.19, 0.4033), (-1.283, -0.1689, 0.4466), (1.454, 0.6023, 0.2849), (1.363, 0.7869, 0.2849), (1.443, 0.19, 0.4033), (1.283, 0.1689, 0.4466), (1.029, 1.029, -0.157), (1.113, 1.113, -0.03858), (-0.886, -1.155, 0.4033), (-0.7277, -1.26, 0.4033), (1.283, -0.9845, 0.1231), (1.249, -0.9581, 0.2849), (-0.19, 1.443, 0.4033), (-0.1689, 1.283, 0.4466), (-1.249, 0.9581, 0.2849), (-1.363, 0.7869, 0.2849), (-0.9845, 1.283, 0.1231), (-0.9581, 1.249, 0.2849), (1.26, -0.7277, -0.157), (1.363, -0.7869, -0.03858), (-1.155, -0.886, 0.4033), (-1.026, -0.7876, 0.4466), (1.406, 0.3767, -0.157), (1.52, 0.4073, -0.03858), (-0.6189, -1.494, 0.1231), (-0.4186, -1.562, 0.1231), (1.753e-07, -1.455, -0.157), (1.753e-07, -1.574, -0.03858), (0.9845, 1.283, 0.1231), (0.8086, 1.401, 0.1231), (0.4073, -1.52, 0.2849), (-0.6023, -1.454, -0.03858), (-0.4073, -1.52, -0.03858), (1.345, 0.557, -0.157), (1.26, 0.7277, -0.157), (1.26, 0.7277, 0.4033), (1.12, 0.6469, 0.4466), (-0.557, 1.345, -0.157), (0.19, 1.443, -0.157), (0.2054, 1.56, -0.03858), (0.9581, -1.249, -0.03858), (1.443, -0.19, -0.157), (0.3349, 1.25, 0.4466), (-1.443, -0.19, -0.157), (-1.406, -0.3767, -0.157), (-1.155, 0.886, 0.4033), (-1.26, 0.7277, 0.4033), (-1.454, 0.6023, 0.2849), (-1.52, 0.4073, 0.2849), (-0.3767, 1.406, 0.4033), (-0.3349, 1.25, 0.4466), (1.25, 0.3349, 0.4466), (-1.443, 0.19, -0.157), (-1.56, 0.2054, -0.03858), (-1.26, 0.7277, -0.157), (0.9581, 1.249, -0.03858), (0.7869, 1.363, -0.03858), (-0.19, 1.443, -0.157), (-0.3767, 1.406, -0.157), (-0.7277, -1.26, -0.157), (-0.7869, -1.363, -0.03858), (0.886, 1.155, -0.157), (0.7277, 1.26, -0.157), (0.4951, -1.195, 0.4466), (0.6469, -1.12, 0.4466), (-1.56, -0.2054, 0.2849), (1.454, 0.6023, -0.03858), (1.363, 0.7869, -0.03858), (1.603, 0.2111, 0.1231), (0.4186, 1.562, 0.1231), (0.4073, 1.52, 0.2849), (0.9581, 1.249, 0.2849), (-0.886, 1.155, 0.4033), (-0.7876, 1.026, 0.4466), (-1.345, 0.557, 0.4033), (-0.4073, -1.52, 0.2849), (1.406, 0.3767, 0.4033), (0.1689, 1.283, 0.4466), (1.367e-07, 1.294, 0.4466), (-1.455, 1.244e-07, -0.157), (0.6023, 1.454, 0.2849), (-0.2054, 1.56, -0.03858), (-0.4073, 1.52, -0.03858), (1.401, -0.8086, 0.1231), (1.363, -0.7869, 0.2849), (0.8086, -1.401, 0.1231), (0.7869, -1.363, 0.2849), (0.3767, -1.406, 0.4033), (0.3349, -1.25, 0.4466), (-1.12, -0.6469, 0.4466), (1.494, 0.6189, 0.1231), (1.401, 0.8086, 0.1231), (1.144, -1.144, 0.1231), (0.19, 1.443, 0.4033), (1.753e-07, 1.455, 0.4033), (0.2054, 1.56, 0.2849), (0.6189, -1.494, 0.1231), (0.6023, -1.454, 0.2849), (-0.2054, 1.56, 0.2849), (-0.4073, 1.52, 0.2849), (1.113, -1.113, -0.03858), (-1.455, 1.244e-07, 0.4033), (0.3767, 1.406, 0.4033), (0.7277, 1.26, 0.4033), (0.6469, 1.12, 0.4466), (-1.494, 0.6189, 0.1231), (1.026, 0.7876, 0.4466), (0.9148, 0.9148, 0.4466), (-1.406, -0.3767, 0.4033), (-1.494, -0.6189, 0.1231), (-1.401, -0.8086, 0.1231), (0.886, 1.155, 0.4033), (0.7876, 1.026, 0.4466), (-0.2111, -1.603, 0.1231), (-0.2054, -1.56, 0.2849), (-1.363, -0.7869, -0.03858), (1.455, -2.858e-09, 0.4033), (1.443, -0.19, 0.4033), (1.294, -2.858e-09, 0.4466), (-0.2111, 1.603, 0.1231), (-0.4186, 1.562, 0.1231), (0.7277, -1.26, -0.157), (1.345, 0.557, 0.4033), (1.195, 0.4951, 0.4466), (1.345, -0.557, 0.4033), (1.195, -0.4951, 0.4466), (-0.4951, 1.195, 0.4466), (-1.144, -1.144, 0.1231), (-1.113, -1.113, 0.2849), (-1.56, 0.2054, 0.2849), (1.113, -1.113, 0.2849), (1.155, 0.886, -0.157), (1.249, 0.9581, -0.03858), (-0.8086, 1.401, 0.1231), (-0.7869, 1.363, 0.2849), (1.753e-07, 1.455, -0.157), (1.753e-07, 1.574, -0.03858), (-1.25, -0.3349, 0.4466), (1.56, -0.2054, 0.2849), (-1.195, 0.4951, 0.4466), (-1.26, -0.7277, -0.157), (-0.9845, -1.283, 0.1231), (-0.8086, -1.401, 0.1231), (0.7277, -1.26, 0.4033), (0.557, -1.345, 0.4033), (-1.52, -0.4073, 0.2849), (-1.574, 1.347e-07, -0.03858), (1.562, 0.4186, 0.1231), (-1.026, 0.7876, 0.4466), (0.886, -1.155, 0.4033), (1.029, -1.029, 0.4033), (0.19, -1.443, 0.4033), (-0.4951, -1.195, 0.4466), (-1.029, 1.029, 0.4033), (-0.9148, 0.9148, 0.4466), (-1.12, 0.6469, 0.4466), (-0.7277, 1.26, -0.157), (1.603, -0.2111, 0.1231), (-0.9581, 1.249, -0.03858), (-1.113, 1.113, -0.03858), (-0.19, -1.443, -0.157), (-1.406, 0.3767, -0.157), (-1.52, 0.4073, -0.03858), (1.249, -0.9581, -0.03858), (1.155, -0.886, -0.157), (1.155, 0.886, 0.4033), (1.029, 1.029, 0.4033), (-0.6023, -1.454, 0.2849), (-1.113, -1.113, -0.03858), (-1.144, 1.144, 0.1231), (0.19, -1.443, -0.157), (0.2054, -1.56, -0.03858), (-0.557, -1.345, 0.4033), (-1.603, 0.2111, 0.1231), (1.283, -0.1689, 0.4466), (1.443, 0.19, -0.157), (1.56, 0.2054, -0.03858), (-0.2054, -1.56, -0.03858), (-0.886, -1.155, -0.157), (-0.9581, -1.249, -0.03858), (0.557, 1.345, -0.157), (0.6023, 1.454, -0.03858), (-1.195, -0.4951, 0.4466), (-0.6189, 1.494, 0.1231), (-0.6023, 1.454, 0.2849), (0.7876, -1.026, 0.4466), (-1.562, 0.4186, 0.1231), (-1.113, 1.113, 0.2849), (0.3767, -1.406, -0.157), (0.4073, -1.52, -0.03858), (0.6189, 1.494, 0.1231), (0.7869, 1.363, 0.2849), (-0.6469, -1.12, 0.4466), (-1.443, 0.19, 0.4033), (-0.7876, -1.026, 0.4466), (-1.249, -0.9581, -0.03858), (0.9148, -0.9148, 0.4466), (0.1689, -1.283, 0.4466), (0.7869, -1.363, -0.03858), (-1.345, 0.557, -0.157), (-1.454, 0.6023, -0.03858), (1.455, -2.858e-09, -0.157)], [], [(0, 12, 13, 1), (1, 13, 14, 2), (2, 14, 15, 3), (3, 15, 16, 4), (4, 16, 17, 5), (5, 17, 18, 6), (6, 18, 19, 7), (7, 19, 20, 8), (8, 20, 21, 9), (9, 21, 22, 10), (10, 22, 23, 11), (0, 11, 23, 12), (23, 22, 837, 838), (13, 25, 26, 14), (514, 515, 762, 615), (15, 27, 28, 16), (16, 28, 29, 17), (17, 29, 30, 18), (18, 30, 31, 19), (19, 31, 32, 20), (20, 32, 33, 21), (21, 33, 34, 22), (278, 290, 763, 855), (23, 35, 24, 12), (24, 36, 37, 25), (25, 37, 38, 26), (26, 38, 39, 27), (27, 39, 40, 28), (28, 40, 41, 29), (29, 41, 42, 30), (30, 42, 43, 31), (31, 43, 44, 32), (32, 44, 45, 33), (33, 45, 46, 34), (34, 46, 47, 35), (35, 47, 36, 24), (266, 267, 611, 610), (37, 49, 50, 38), (131, 119, 843, 591), (39, 51, 52, 40), (40, 52, 53, 41), (41, 53, 54, 42), (42, 54, 55, 43), (43, 55, 56, 44), (44, 56, 57, 45), (45, 57, 58, 46), (219, 207, 735, 816), (47, 59, 48, 36), (48, 60, 61, 49), (49, 61, 62, 50), (50, 62, 63, 51), (51, 63, 64, 52), (52, 64, 65, 53), (53, 65, 66, 54), (54, 66, 67, 55), (55, 67, 68, 56), (56, 68, 69, 57), (57, 69, 70, 58), (58, 70, 71, 59), (59, 71, 60, 48), (458, 459, 750, 749), (61, 73, 74, 62), (215, 214, 649, 820), (63, 75, 76, 64), (64, 76, 77, 65), (65, 77, 78, 66), (66, 78, 79, 67), (67, 79, 80, 68), (68, 80, 81, 69), (69, 81, 82, 70), (553, 541, 608, 609), (71, 83, 72, 60), (72, 84, 85, 73), (73, 85, 86, 74), (74, 86, 87, 75), (75, 87, 88, 76), (76, 88, 89, 77), (77, 89, 90, 78), (78, 90, 91, 79), (79, 91, 92, 80), (80, 92, 93, 81), (81, 93, 94, 82), (82, 94, 95, 83), (83, 95, 84, 72), (146, 147, 740, 756), (85, 97, 98, 86), (15, 14, 666, 667), (87, 99, 100, 88), (88, 100, 101, 89), (89, 101, 102, 90), (90, 102, 103, 91), (91, 103, 104, 92), (92, 104, 105, 93), (93, 105, 106, 94), (480, 481, 748, 747), (95, 107, 96, 84), (96, 108, 109, 97), (97, 109, 110, 98), (98, 110, 111, 99), (99, 111, 112, 100), (100, 112, 113, 101), (101, 113, 114, 102), (102, 114, 115, 103), (103, 115, 116, 104), (104, 116, 117, 105), (105, 117, 118, 106), (106, 118, 119, 107), (107, 119, 108, 96), (478, 490, 783, 635), (109, 121, 122, 110), (26, 27, 713, 738), (111, 123, 124, 112), (112, 124, 125, 113), (113, 125, 126, 114), (114, 126, 127, 115), (115, 127, 128, 116), (116, 128, 129, 117), (117, 129, 130, 118), (528, 529, 746, 745), (119, 131, 120, 108), (120, 132, 133, 121), (121, 133, 134, 122), (122, 134, 135, 123), (123, 135, 136, 124), (124, 136, 137, 125), (125, 137, 138, 126), (126, 138, 139, 127), (127, 139, 140, 128), (128, 140, 141, 129), (129, 141, 142, 130), (130, 142, 143, 131), (131, 143, 132, 120), (155, 143, 701, 798), (133, 145, 146, 134), (493, 492, 606, 607), (135, 147, 148, 136), (136, 148, 149, 137), (137, 149, 150, 138), (138, 150, 151, 139), (139, 151, 152, 140), (140, 152, 153, 141), (141, 153, 154, 142), (434, 435, 605, 577), (143, 155, 144, 132), (144, 156, 157, 145), (145, 157, 158, 146), (146, 158, 159, 147), (147, 159, 160, 148), (148, 160, 161, 149), (149, 161, 162, 150), (150, 162, 163, 151), (151, 163, 164, 152), (152, 164, 165, 153), (153, 165, 166, 154), (154, 166, 167, 155), (155, 167, 156, 144), (267, 255, 801, 611), (157, 169, 170, 158), (435, 423, 604, 605), (159, 171, 172, 160), (160, 172, 173, 161), (161, 173, 174, 162), (162, 174, 175, 163), (163, 175, 176, 164), (164, 176, 177, 165), (165, 177, 178, 166), (49, 37, 664, 665), (167, 179, 168, 156), (168, 180, 181, 169), (169, 181, 182, 170), (170, 182, 183, 171), (171, 183, 184, 172), (172, 184, 185, 173), (173, 185, 186, 174), (174, 186, 187, 175), (175, 187, 188, 176), (176, 188, 189, 177), (177, 189, 190, 178), (178, 190, 191, 179), (179, 191, 180, 168), (265, 253, 709, 710), (181, 193, 194, 182), (387, 375, 856, 854), (183, 195, 196, 184), (184, 196, 197, 185), (185, 197, 198, 186), (186, 198, 199, 187), (187, 199, 200, 188), (188, 200, 201, 189), (189, 201, 202, 190), (303, 302, 662, 663), (191, 203, 192, 180), (192, 204, 205, 193), (193, 205, 206, 194), (194, 206, 207, 195), (195, 207, 208, 196), (196, 208, 209, 197), (197, 209, 210, 198), (198, 210, 211, 199), (199, 211, 212, 200), (200, 212, 213, 201), (201, 213, 214, 202), (202, 214, 215, 203), (203, 215, 204, 192), (264, 265, 710, 848), (205, 217, 218, 206), (410, 411, 661, 660), (207, 219, 220, 208), (208, 220, 221, 209), (209, 221, 222, 210), (210, 222, 223, 211), (211, 223, 224, 212), (212, 224, 225, 213), (213, 225, 226, 214), (555, 543, 787, 581), (215, 227, 216, 204), (216, 228, 229, 217), (217, 229, 230, 218), (218, 230, 231, 219), (219, 231, 232, 220), (220, 232, 233, 221), (221, 233, 234, 222), (222, 234, 235, 223), (223, 235, 236, 224), (224, 236, 237, 225), (225, 237, 238, 226), (226, 238, 239, 227), (227, 239, 228, 216), (348, 360, 789, 612), (229, 241, 242, 230), (167, 166, 719, 743), (231, 243, 244, 232), (232, 244, 245, 233), (233, 245, 246, 234), (234, 246, 247, 235), (235, 247, 248, 236), (236, 248, 249, 237), (237, 249, 250, 238), (180, 192, 795, 845), (239, 251, 240, 228), (240, 252, 253, 241), (241, 253, 254, 242), (242, 254, 255, 243), (243, 255, 256, 244), (244, 256, 257, 245), (245, 257, 258, 246), (246, 258, 259, 247), (247, 259, 260, 248), (248, 260, 261, 249), (249, 261, 262, 250), (250, 262, 263, 251), (251, 263, 252, 240), (432, 433, 659, 658), (253, 265, 266, 254), (407, 406, 584, 693), (255, 267, 268, 256), (256, 268, 269, 257), (257, 269, 270, 258), (258, 270, 271, 259), (259, 271, 272, 260), (260, 272, 273, 261), (261, 273, 274, 262), (179, 167, 743, 744), (263, 275, 264, 252), (264, 276, 277, 265), (265, 277, 278, 266), (266, 278, 279, 267), (267, 279, 280, 268), (268, 280, 281, 269), (269, 281, 282, 270), (270, 282, 283, 271), (271, 283, 284, 272), (272, 284, 285, 273), (273, 285, 286, 274), (274, 286, 287, 275), (275, 287, 276, 264), (262, 274, 823, 861), (277, 289, 290, 278), (228, 240, 657, 656), (279, 291, 292, 280), (280, 292, 293, 281), (281, 293, 294, 282), (282, 294, 295, 283), (283, 295, 296, 284), (284, 296, 297, 285), (285, 297, 298, 286), (495, 494, 811, 847), (287, 299, 288, 276), (288, 300, 301, 289), (289, 301, 302, 290), (290, 302, 303, 291), (291, 303, 304, 292), (292, 304, 305, 293), (293, 305, 306, 294), (294, 306, 307, 295), (295, 307, 308, 296), (296, 308, 309, 297), (297, 309, 310, 298), (298, 310, 311, 299), (299, 311, 300, 288), (156, 168, 782, 781), (301, 313, 314, 302), (263, 262, 861, 862), (303, 315, 316, 304), (304, 316, 317, 305), (305, 317, 318, 306), (306, 318, 319, 307), (307, 319, 320, 308), (308, 320, 321, 309), (309, 321, 322, 310), (494, 506, 812, 811), (311, 323, 312, 300), (312, 324, 325, 313), (313, 325, 326, 314), (314, 326, 327, 315), (315, 327, 328, 316), (316, 328, 329, 317), (317, 329, 330, 318), (318, 330, 331, 319), (319, 331, 332, 320), (320, 332, 333, 321), (321, 333, 334, 322), (322, 334, 335, 323), (323, 335, 324, 312), (99, 87, 774, 766), (325, 337, 338, 326), (491, 479, 636, 860), (327, 339, 340, 328), (328, 340, 341, 329), (329, 341, 342, 330), (330, 342, 343, 331), (331, 343, 344, 332), (332, 344, 345, 333), (333, 345, 346, 334), (350, 362, 627, 682), (335, 347, 336, 324), (336, 348, 349, 337), (337, 349, 350, 338), (338, 350, 351, 339), (339, 351, 352, 340), (340, 352, 353, 341), (341, 353, 354, 342), (342, 354, 355, 343), (343, 355, 356, 344), (344, 356, 357, 345), (345, 357, 358, 346), (346, 358, 359, 347), (347, 359, 348, 336), (181, 180, 845, 846), (349, 361, 362, 350), (339, 327, 844, 751), (351, 363, 364, 352), (352, 364, 365, 353), (353, 365, 366, 354), (354, 366, 367, 355), (355, 367, 368, 356), (356, 368, 369, 357), (357, 369, 370, 358), (3, 567, 836, 780), (359, 371, 360, 348), (360, 372, 373, 361), (361, 373, 374, 362), (362, 374, 375, 363), (363, 375, 376, 364), (364, 376, 377, 365), (365, 377, 378, 366), (366, 378, 379, 367), (367, 379, 380, 368), (368, 380, 381, 369), (369, 381, 382, 370), (370, 382, 383, 371), (371, 383, 372, 360), (121, 109, 742, 732), (373, 385, 386, 374), (190, 202, 818, 699), (375, 387, 388, 376), (376, 388, 389, 377), (377, 389, 390, 378), (378, 390, 391, 379), (379, 391, 392, 380), (380, 392, 393, 381), (381, 393, 394, 382), (0, 1, 603, 602), (383, 395, 384, 372), (384, 396, 397, 385), (385, 397, 398, 386), (386, 398, 399, 387), (387, 399, 400, 388), (388, 400, 401, 389), (389, 401, 402, 390), (390, 402, 403, 391), (391, 403, 404, 392), (392, 404, 405, 393), (393, 405, 406, 394), (394, 406, 407, 395), (395, 407, 396, 384), (231, 230, 707, 810), (397, 409, 410, 398), (279, 278, 855, 616), (399, 411, 412, 400), (400, 412, 413, 401), (401, 413, 414, 402), (402, 414, 415, 403), (403, 415, 416, 404), (404, 416, 417, 405), (405, 417, 418, 406), (384, 385, 642, 804), (407, 419, 408, 396), (408, 420, 421, 409), (409, 421, 422, 410), (410, 422, 423, 411), (411, 423, 424, 412), (412, 424, 425, 413), (413, 425, 426, 414), (414, 426, 427, 415), (415, 427, 428, 416), (416, 428, 429, 417), (417, 429, 430, 418), (418, 430, 431, 419), (419, 431, 420, 408), (74, 75, 769, 828), (421, 433, 434, 422), (431, 430, 822, 839), (423, 435, 436, 424), (424, 436, 437, 425), (425, 437, 438, 426), (426, 438, 439, 427), (427, 439, 440, 428), (428, 440, 441, 429), (429, 441, 442, 430), (2, 3, 780, 778), (431, 443, 432, 420), (432, 444, 445, 433), (433, 445, 446, 434), (434, 446, 447, 435), (435, 447, 448, 436), (436, 448, 449, 437), (437, 449, 450, 438), (438, 450, 451, 439), (439, 451, 452, 440), (440, 452, 453, 441), (441, 453, 454, 442), (442, 454, 455, 443), (443, 455, 444, 432), (24, 25, 654, 809), (445, 457, 458, 446), (38, 50, 697, 784), (447, 459, 460, 448), (448, 460, 461, 449), (449, 461, 462, 450), (450, 462, 463, 451), (451, 463, 464, 452), (452, 464, 465, 453), (453, 465, 466, 454), (358, 370, 601, 600), (455, 467, 456, 444), (456, 468, 469, 457), (457, 469, 470, 458), (458, 470, 471, 459), (459, 471, 472, 460), (460, 472, 473, 461), (461, 473, 474, 462), (462, 474, 475, 463), (463, 475, 476, 464), (464, 476, 477, 465), (465, 477, 478, 466), (466, 478, 479, 467), (467, 479, 468, 456), (299, 287, 715, 808), (469, 481, 482, 470), (230, 242, 708, 707), (471, 483, 484, 472), (472, 484, 485, 473), (473, 485, 486, 474), (474, 486, 487, 475), (475, 487, 488, 476), (476, 488, 489, 477), (477, 489, 490, 478), (60, 72, 619, 643), (479, 491, 480, 468), (480, 492, 493, 481), (481, 493, 494, 482), (482, 494, 495, 483), (483, 495, 496, 484), (484, 496, 497, 485), (485, 497, 498, 486), (486, 498, 499, 487), (487, 499, 500, 488), (488, 500, 501, 489), (489, 501, 502, 490), (490, 502, 503, 491), (491, 503, 492, 480), (310, 322, 706, 705), (493, 505, 506, 494), (467, 455, 833, 851), (495, 507, 508, 496), (496, 508, 509, 497), (497, 509, 510, 498), (498, 510, 511, 499), (499, 511, 512, 500), (500, 512, 513, 501), (501, 513, 514, 502), (542, 554, 580, 786), (503, 515, 504, 492), (504, 516, 517, 505), (505, 517, 518, 506), (506, 518, 519, 507), (507, 519, 520, 508), (508, 520, 521, 509), (509, 521, 522, 510), (510, 522, 523, 511), (511, 523, 524, 512), (512, 524, 525, 513), (513, 525, 526, 514), (514, 526, 527, 515), (515, 527, 516, 504), (286, 298, 741, 714), (517, 529, 530, 518), (566, 2, 778, 779), (519, 531, 532, 520), (520, 532, 533, 521), (521, 533, 534, 522), (522, 534, 535, 523), (523, 535, 536, 524), (524, 536, 537, 525), (525, 537, 538, 526), (182, 194, 632, 655), (527, 539, 528, 516), (528, 540, 541, 529), (529, 541, 542, 530), (530, 542, 543, 531), (531, 543, 544, 532), (532, 544, 545, 533), (533, 545, 546, 534), (534, 546, 547, 535), (535, 547, 548, 536), (536, 548, 549, 537), (537, 549, 550, 538), (538, 550, 551, 539), (539, 551, 540, 528), (276, 288, 578, 835), (541, 553, 554, 542), (242, 243, 817, 708), (543, 555, 556, 544), (544, 556, 557, 545), (545, 557, 558, 546), (546, 558, 559, 547), (547, 559, 560, 548), (548, 560, 561, 549), (549, 561, 562, 550), (70, 82, 668, 793), (551, 563, 552, 540), (552, 564, 565, 553), (553, 565, 566, 554), (554, 566, 567, 555), (555, 567, 568, 556), (556, 568, 569, 557), (557, 569, 570, 558), (558, 570, 571, 559), (559, 571, 572, 560), (560, 572, 573, 561), (561, 573, 574, 562), (562, 574, 575, 563), (563, 575, 564, 552), (132, 144, 599, 598), (565, 1, 2, 566), (147, 135, 739, 740), (567, 3, 4, 568), (568, 4, 5, 569), (569, 5, 6, 570), (570, 6, 7, 571), (571, 7, 8, 572), (572, 8, 9, 573), (573, 9, 10, 574), (238, 250, 716, 586), (575, 11, 0, 564), (730, 809, 654, 653), (666, 738, 713, 667), (837, 684, 685, 838), (752, 753, 665, 664), (784, 697, 698, 785), (695, 696, 729, 728), (643, 619, 620, 644), (827, 828, 769, 768), (793, 668, 669, 794), (690, 691, 853, 733), (773, 765, 766, 774), (723, 724, 718, 717), (852, 731, 732, 742), (645, 764, 704, 646), (842, 590, 591, 843), (598, 599, 634, 757), (755, 756, 740, 739), (700, 797, 798, 701), (781, 782, 761, 760), (674, 711, 712, 675), (719, 720, 744, 743), (845, 795, 796, 846), (655, 632, 633, 788), (699, 818, 638, 637), (678, 831, 849, 679), (734, 815, 816, 735), (649, 650, 821, 820), (656, 657, 677, 676), (707, 708, 817, 810), (586, 716, 629, 587), (767, 848, 710, 709), (736, 610, 611, 801), (861, 823, 824, 862), (835, 578, 579, 791), (855, 763, 617, 616), (714, 741, 808, 715), (588, 589, 807, 727), (662, 770, 799, 663), (705, 706, 595, 594), (771, 772, 624, 623), (582, 583, 751, 844), (639, 802, 777, 640), (612, 789, 790, 613), (682, 627, 628, 683), (600, 601, 830, 857), (803, 804, 642, 641), (670, 671, 854, 856), (840, 721, 722, 841), (686, 687, 737, 829), (834, 660, 661, 814), (584, 585, 694, 693), (775, 658, 659, 776), (576, 577, 605, 604), (822, 688, 689, 839), (621, 652, 692, 622), (813, 749, 750, 859), (832, 850, 851, 833), (758, 747, 748, 759), (806, 805, 726, 725), (635, 783, 860, 636), (606, 754, 792, 607), (811, 812, 858, 847), (614, 615, 762, 702), (672, 745, 746, 673), (596, 651, 618, 597), (826, 680, 681, 825), (647, 648, 609, 608), (786, 580, 581, 787), (592, 593, 631, 630), (819, 602, 603, 800), (779, 778, 780, 836), (703, 863, 625, 626), (118, 130, 590, 842), (446, 458, 749, 813), (82, 83, 669, 668), (229, 228, 656, 676), (39, 38, 784, 785), (567, 566, 779, 836), (374, 386, 671, 670), (349, 348, 612, 613), (168, 169, 761, 782), (517, 516, 672, 673), (502, 514, 615, 614), (170, 171, 712, 711), (291, 279, 616, 617), (433, 421, 776, 659), (411, 399, 814, 661), (543, 542, 786, 787), (468, 480, 747, 758), (338, 339, 751, 583), (443, 431, 839, 689), (218, 219, 816, 815), (375, 374, 670, 856), (27, 15, 667, 713), (159, 158, 674, 675), (530, 531, 618, 651), (83, 71, 794, 669), (456, 457, 692, 652), (287, 286, 714, 715), (526, 538, 680, 826), (63, 62, 827, 768), (531, 519, 597, 618), (314, 315, 799, 770), (418, 419, 694, 585), (195, 183, 788, 633), (109, 108, 852, 742), (72, 73, 620, 619), (574, 10, 863, 703), (36, 48, 753, 752), (383, 382, 840, 841), (311, 310, 705, 594), (422, 434, 577, 576), (360, 361, 790, 789), (336, 337, 624, 772), (241, 229, 676, 677), (445, 444, 621, 622), (325, 324, 771, 623), (10, 11, 625, 863), (178, 179, 744, 720), (250, 251, 629, 716), (97, 85, 733, 853), (337, 325, 623, 624), (289, 277, 791, 579), (551, 550, 592, 630), (119, 118, 842, 843), (205, 204, 678, 679), (243, 231, 810, 817), (288, 289, 579, 578), (145, 133, 757, 634), (240, 241, 677, 657), (11, 575, 626, 625), (58, 59, 729, 696), (107, 95, 717, 718), (202, 203, 638, 818), (363, 351, 683, 628), (492, 504, 754, 606), (538, 539, 681, 680), (564, 0, 602, 819), (552, 553, 609, 648), (362, 363, 628, 627), (409, 397, 829, 737), (505, 493, 607, 792), (193, 181, 846, 796), (252, 264, 848, 767), (166, 178, 720, 719), (275, 263, 862, 824), (562, 563, 631, 593), (251, 239, 587, 629), (71, 70, 793, 794), (227, 215, 820, 821), (430, 442, 688, 822), (394, 395, 722, 721), (563, 551, 630, 631), (481, 469, 759, 748), (192, 193, 796, 795), (134, 146, 756, 755), (277, 276, 835, 791), (359, 358, 600, 857), (133, 132, 598, 757), (351, 350, 682, 683), (274, 275, 824, 823), (194, 195, 633, 632), (94, 106, 724, 723), (154, 155, 798, 797), (483, 471, 725, 726), (507, 495, 847, 858), (301, 300, 588, 727), (420, 432, 658, 775), (315, 303, 663, 799), (554, 555, 581, 580), (469, 468, 758, 759), (34, 35, 685, 684), (144, 145, 634, 599), (122, 123, 704, 764), (169, 157, 760, 761), (158, 170, 711, 674), (59, 47, 728, 729), (479, 478, 635, 636), (216, 217, 849, 831), (515, 503, 702, 762), (217, 205, 679, 849), (203, 191, 637, 638), (290, 291, 617, 763), (396, 408, 687, 686), (506, 507, 858, 812), (13, 12, 730, 653), (565, 564, 819, 800), (135, 134, 755, 739), (442, 443, 689, 688), (454, 466, 850, 832), (516, 528, 745, 672), (120, 121, 732, 731), (37, 36, 752, 664), (326, 338, 583, 582), (459, 447, 859, 750), (110, 122, 764, 645), (22, 34, 684, 837), (85, 84, 690, 733), (84, 96, 691, 690), (539, 527, 825, 681), (98, 99, 766, 765), (207, 206, 734, 735), (457, 445, 622, 692), (12, 24, 809, 730), (466, 467, 851, 850), (335, 334, 639, 640), (406, 418, 585, 584), (298, 299, 808, 741), (253, 252, 767, 709), (527, 526, 826, 825), (171, 159, 675, 712), (239, 238, 586, 587), (75, 63, 768, 769), (108, 120, 731, 852), (419, 407, 693, 694), (183, 182, 655, 788), (385, 373, 641, 642), (300, 312, 589, 588), (346, 347, 777, 802), (86, 98, 765, 773), (423, 422, 576, 604), (130, 131, 591, 590), (541, 540, 647, 608), (61, 60, 643, 644), (470, 482, 805, 806), (1, 565, 800, 603), (550, 562, 593, 592), (48, 49, 665, 753), (62, 74, 828, 827), (111, 110, 645, 646), (47, 46, 695, 728), (255, 254, 736, 801), (51, 39, 785, 698), (327, 326, 582, 844), (397, 396, 686, 829), (540, 552, 648, 647), (95, 94, 723, 717), (35, 23, 838, 685), (157, 156, 781, 760), (302, 314, 770, 662), (46, 58, 696, 695), (370, 371, 830, 601), (142, 154, 797, 700), (50, 51, 698, 697), (204, 216, 831, 678), (214, 226, 650, 649), (334, 346, 802, 639), (504, 505, 792, 754), (322, 323, 595, 706), (254, 266, 610, 736), (96, 97, 853, 691), (226, 227, 821, 650), (323, 311, 594, 595), (313, 301, 727, 807), (73, 61, 644, 620), (361, 349, 613, 790), (371, 359, 857, 830), (490, 491, 860, 783), (372, 384, 804, 803), (324, 336, 772, 771), (191, 190, 699, 637), (518, 530, 651, 596), (447, 446, 813, 859), (87, 86, 773, 774), (143, 142, 700, 701), (399, 398, 834, 814), (408, 409, 737, 687), (503, 502, 614, 702), (206, 218, 815, 734), (386, 387, 854, 671), (575, 574, 703, 626), (482, 483, 726, 805), (395, 383, 841, 722), (455, 454, 832, 833), (519, 518, 596, 597), (471, 470, 806, 725), (123, 111, 646, 704), (398, 410, 660, 834), (444, 456, 652, 621), (382, 394, 721, 840), (421, 420, 775, 776), (14, 26, 738, 666), (347, 335, 640, 777), (529, 517, 673, 746), (373, 372, 803, 641), (25, 13, 653, 654), (312, 313, 807, 589), (106, 107, 718, 724)])
me_torus.materials.append(mat_material_001)
me_torus.use_remesh_preserve_volume = False
me_torus.use_remesh_preserve_attributes = False
me_torus.use_mirror_vertex_groups = False
me_torus.update()

# ---- objects
ob_torus_001 = bpy.data.objects.new('Torus.001', me_torus_001)
ob_torus = bpy.data.objects.new('Torus', me_torus)
ob_lamp = bpy.data.objects.new('Lamp', light_lamp)
ob_camera = bpy.data.objects.new('Camera', cam_camera)

# ---- transforms, parenting, visibility, modifiers, constraints
ob_torus_001.location = (-1.06, -3.749, 0.3102)
ob_torus_001.rotation_euler = (0.01038, -0.001231, 0.1181)
ob_torus_001.scale = (1.758, 1.758, 1.758)
ob_torus_001.lineart.crease_threshold = 0.0
ob_torus.location = (-1.036, 2.152, 0.3472)
ob_torus.rotation_euler = (-0.06315, -0.1552, -2.484)
ob_torus.scale = (1.758, 1.758, 1.758)
ob_torus.lineart.crease_threshold = 0.0
ob_lamp.location = (4.076, 1.005, 5.904)
ob_lamp.rotation_euler = (0.6503, 0.05522, 1.866)
ob_lamp.lock_rotations_4d = False
ob_lamp.empty_display_type = 'ARROWS'
ob_lamp.color = (0.0, 0.0, 0.0, 0.0)
ob_lamp.lineart.crease_threshold = 0.0
ob_camera.location = (7.481, -6.508, 5.344)
ob_camera.rotation_euler = (1.109, 0.0, 0.8149)
ob_camera.lock_rotations_4d = False
ob_camera.empty_display_type = 'ARROWS'
ob_camera.color = (0.0, 0.0, 0.0, 0.0)
ob_camera.display_type = 'WIRE'
ob_camera.lineart.crease_threshold = 0.0

# ---- collection membership
col_collection_1.objects.link(ob_torus_001)
col_collection_1.objects.link(ob_torus)
col_collection_1.objects.link(ob_lamp)
col_collection_1.objects.link(ob_camera)

# ---- scene / render settings (as saved in the file)
scene.camera = ob_camera
scene.frame_start = 1; scene.frame_end = 93; scene.frame_set(42)
scene.render.engine = 'BLENDER_EEVEE_NEXT'
scene.render.resolution_percentage = 50
scene.render.dither_intensity = 0.0
scene.cycles.use_denoising = False
scene.cycles.samples = 128
scene.cycles.sampling_pattern = 'TABULATED_SOBOL'
scene.cycles.light_sampling_threshold = 0.0
scene.cycles.use_adaptive_sampling = False
scene.cycles.use_light_tree = False
scene.cycles.blur_glossy = 0.0
scene.cycles.sample_clamp_indirect = 0.0
scene.view_settings.view_transform = 'Standard'
bpy.context.view_layer.update()
